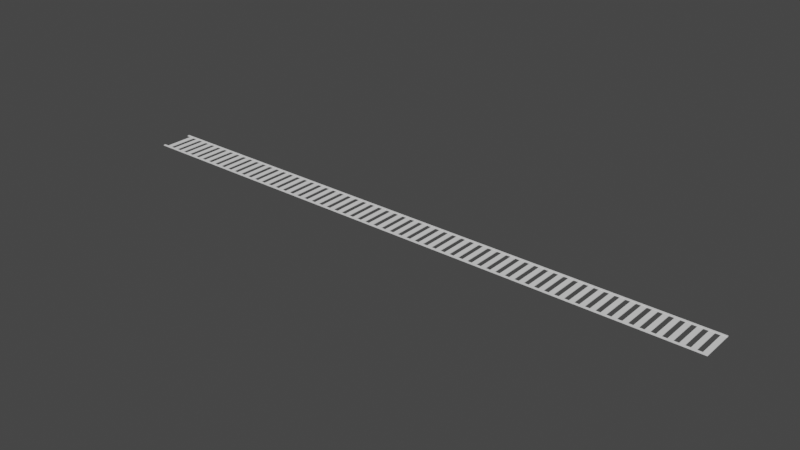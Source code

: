 # Source: railway.blend  (saved by Blender 2.92.15; exported with 4.5.12 LTS)
import bpy
from mathutils import Matrix  # noqa: F401  (used for matrix-valued properties, if any)

bpy.ops.wm.read_factory_settings(use_empty=True)
scene = bpy.context.scene
scene.name = 'Scene'

# ---- collections
col_collection = bpy.data.collections.new('Collection'); scene.collection.children.link(col_collection)

# ---- world
world_world = bpy.data.worlds.new('World'); scene.world = world_world
world_world.use_nodes = True; world_world.node_tree.nodes.clear()
_N = world_world.node_tree.nodes; _L = world_world.node_tree.links
n0 = _N.new('ShaderNodeOutputWorld'); n0.name = 'World Output'; n0.location = (300, 300)
n1 = _N.new('ShaderNodeBackground'); n1.name = 'Background'; n1.location = (10, 300)
n1.inputs[0].default_value = (0.05088, 0.05088, 0.05088, 1.0)
_L.new(n1.outputs[0], n0.inputs[0])
n0.is_active_output = True
world_world.color = (0.05088, 0.05088, 0.05088)
world_world.use_sun_shadow = False
world_world.sun_shadow_jitter_overblur = 0.0

# ---- meshes
me_plane = bpy.data.meshes.new('Plane')
me_plane.from_pydata([(-1.0, -1.0, 0.0), (1.0, -1.0, 0.0), (-1.0, 1.0, 0.0), (1.0, 1.0, 0.0), (-1.0, 1.0, 0.02251), (-1.0, -1.0, 0.02251), (1.0, -1.0, 0.02251), (1.0, 1.0, 0.02251), (0.0, -1.0, 0.0), (0.0, 1.0, 0.0), (0.0, -1.0, 0.02251), (0.0, 1.0, 0.02251), (0.5, -1.0, 0.0), (0.5, -1.0, 0.02251), (0.5, 1.0, 0.0), (0.5, 1.0, 0.02251), (0.75, -1.0, 0.0), (0.75, -1.0, 0.02251), (0.75, 1.0, 0.0), (0.75, 1.0, 0.02251), (0.875, -1.0, 0.0), (0.875, -1.0, 0.02251), (0.875, 1.0, 0.0), (0.875, 1.0, 0.02251), (0.9375, -1.0, 0.0), (0.9375, -1.0, 0.02251), (0.9375, 1.0, 0.0), (0.9375, 1.0, 0.02251), (0.9688, -1.0, 0.0), (0.9688, -1.0, 0.02251), (0.9688, 1.0, 0.0), (0.9688, 1.0, 0.02251), (0.9844, -1.0, 0.0), (0.9844, -1.0, 0.02251), (0.9844, 1.0, 0.0), (0.9844, 1.0, 0.02251), (0.9531, 1.0, 0.0), (0.9531, 1.0, 0.02251), (0.9531, -1.0, 0.0), (0.9531, -1.0, 0.02251), (0.9062, 1.0, 0.0), (0.9062, 1.0, 0.02251), (0.9062, -1.0, 0.0), (0.9062, -1.0, 0.02251), (0.8125, 1.0, 0.0), (0.8125, 1.0, 0.02251), (0.8125, -1.0, 0.0), (0.8125, -1.0, 0.02251), (0.8438, -1.0, 0.0), (0.8438, -1.0, 0.02251), (0.8438, 1.0, 0.0), (0.8438, 1.0, 0.02251), (0.7812, 1.0, 0.0), (0.7812, 1.0, 0.02251), (0.7812, -1.0, 0.0), (0.7812, -1.0, 0.02251), (0.9219, -1.0, 0.0), (0.9219, -1.0, 0.02251), (0.9219, 1.0, 0.0), (0.9219, 1.0, 0.02251), (0.8906, 1.0, 0.0), (0.8906, 1.0, 0.02251), (0.8906, -1.0, 0.0), (0.8906, -1.0, 0.02251), (0.8594, -1.0, 0.0), (0.8594, -1.0, 0.02251), (0.8594, 1.0, 0.0), (0.8594, 1.0, 0.02251), (0.8281, 1.0, 0.0), (0.8281, 1.0, 0.02251), (0.8281, -1.0, 0.0), (0.8281, -1.0, 0.02251), (0.625, 1.0, 0.0), (0.625, 1.0, 0.02251), (0.625, -1.0, 0.0), (0.625, -1.0, 0.02251), (0.6875, -1.0, 0.0), (0.6875, -1.0, 0.02251), (0.6875, 1.0, 0.0), (0.6875, 1.0, 0.02251), (0.5625, 1.0, 0.0), (0.5625, 1.0, 0.02251), (0.5625, -1.0, 0.0), (0.5625, -1.0, 0.02251), (0.7188, -1.0, 0.0), (0.7188, -1.0, 0.02251), (0.7188, 1.0, 0.0), (0.7188, 1.0, 0.02251), (0.6562, 1.0, 0.0), (0.6562, 1.0, 0.02251), (0.6562, -1.0, 0.0), (0.6562, -1.0, 0.02251), (0.5938, -1.0, 0.0), (0.5938, -1.0, 0.02251), (0.5938, 1.0, 0.0), (0.5938, 1.0, 0.02251), (0.5312, 1.0, 0.0), (0.5312, 1.0, 0.02251), (0.5312, -1.0, 0.0), (0.5312, -1.0, 0.02251), (0.25, 1.0, 0.0), (0.25, 1.0, 0.02251), (0.25, -1.0, 0.0), (0.25, -1.0, 0.02251), (0.375, -1.0, 0.0), (0.375, -1.0, 0.02251), (0.375, 1.0, 0.0), (0.375, 1.0, 0.02251), (0.4375, -1.0, 0.0), (0.4375, -1.0, 0.02251), (0.4375, 1.0, 0.0), (0.4375, 1.0, 0.02251), (0.3125, 1.0, 0.0), (0.3125, 1.0, 0.02251), (0.3125, -1.0, 0.0), (0.3125, -1.0, 0.02251), (0.2812, 1.0, 0.0), (0.2812, 1.0, 0.02251), (0.2812, -1.0, 0.0), (0.2812, -1.0, 0.02251), (0.3438, -1.0, 0.0), (0.3438, -1.0, 0.02251), (0.3438, 1.0, 0.0), (0.3438, 1.0, 0.02251), (0.4688, -1.0, 0.0), (0.4688, -1.0, 0.02251), (0.4688, 1.0, 0.0), (0.4688, 1.0, 0.02251), (0.4062, 1.0, 0.0), (0.4062, 1.0, 0.02251), (0.4062, -1.0, 0.0), (0.4062, -1.0, 0.02251), (0.7969, -1.0, 0.0), (0.7969, -1.0, 0.02251), (0.7969, 1.0, 0.0), (0.7969, 1.0, 0.02251), (0.7656, 1.0, 0.0), (0.7656, 1.0, 0.02251), (0.7656, -1.0, 0.0), (0.7656, -1.0, 0.02251), (0.7344, -1.0, 0.0), (0.7344, -1.0, 0.02251), (0.7344, 1.0, 0.0), (0.7344, 1.0, 0.02251), (0.7031, 1.0, 0.0), (0.7031, 1.0, 0.02251), (0.7031, -1.0, 0.0), (0.7031, -1.0, 0.02251), (0.6719, -1.0, 0.0), (0.6719, -1.0, 0.02251), (0.6719, 1.0, 0.0), (0.6719, 1.0, 0.02251), (0.6406, 1.0, 0.0), (0.6406, 1.0, 0.02251), (0.6406, -1.0, 0.0), (0.6406, -1.0, 0.02251), (0.6094, -1.0, 0.0), (0.6094, -1.0, 0.02251), (0.6094, 1.0, 0.0), (0.6094, 1.0, 0.02251), (0.5781, 1.0, 0.0), (0.5781, 1.0, 0.02251), (0.5781, -1.0, 0.0), (0.5781, -1.0, 0.02251), (0.5469, -1.0, 0.0), (0.5469, -1.0, 0.02251), (0.5469, 1.0, 0.0), (0.5469, 1.0, 0.02251), (0.5156, 1.0, 0.0), (0.5156, 1.0, 0.02251), (0.5156, -1.0, 0.0), (0.5156, -1.0, 0.02251), (0.4844, -1.0, 0.0), (0.4844, -1.0, 0.02251), (0.4844, 1.0, 0.0), (0.4844, 1.0, 0.02251), (0.4531, 1.0, 0.0), (0.4531, 1.0, 0.02251), (0.4531, -1.0, 0.0), (0.4531, -1.0, 0.02251), (0.4219, -1.0, 0.0), (0.4219, -1.0, 0.02251), (0.4219, 1.0, 0.0), (0.4219, 1.0, 0.02251), (0.3906, 1.0, 0.0), (0.3906, 1.0, 0.02251), (0.3906, -1.0, 0.0), (0.3906, -1.0, 0.02251), (0.3594, -1.0, 0.0), (0.3594, -1.0, 0.02251), (0.3594, 1.0, 0.0), (0.3594, 1.0, 0.02251), (0.3281, 1.0, 0.0), (0.3281, 1.0, 0.02251), (0.3281, -1.0, 0.0), (0.3281, -1.0, 0.02251), (0.2969, -1.0, 0.0), (0.2969, -1.0, 0.02251), (0.2969, 1.0, 0.0), (0.2969, 1.0, 0.02251), (0.2656, 1.0, 0.0), (0.2656, 1.0, 0.02251), (0.2656, -1.0, 0.0), (0.2656, -1.0, 0.02251), (0.125, 1.0, 0.0), (0.125, 1.0, 0.02251), (0.125, -1.0, 0.0), (0.125, -1.0, 0.02251), (0.1875, -1.0, 0.0), (0.1875, -1.0, 0.02251), (0.1875, 1.0, 0.0), (0.1875, 1.0, 0.02251), (0.2188, -1.0, 0.0), (0.2188, -1.0, 0.02251), (0.2188, 1.0, 0.0), (0.2188, 1.0, 0.02251), (0.1562, 1.0, 0.0), (0.1562, 1.0, 0.02251), (0.1562, -1.0, 0.0), (0.1562, -1.0, 0.02251), (0.2344, -1.0, 0.0), (0.2344, -1.0, 0.02251), (0.2344, 1.0, 0.0), (0.2344, 1.0, 0.02251), (0.2031, 1.0, 0.0), (0.2031, 1.0, 0.02251), (0.2031, -1.0, 0.0), (0.2031, -1.0, 0.02251), (0.1714, -1.0, 0.0), (0.1714, -1.0, 0.02251), (0.1714, 1.0, 0.0), (0.1714, 1.0, 0.02251), (0.1406, 1.0, 0.0), (0.1406, 1.0, 0.02251), (0.1406, -1.0, 0.0), (0.1406, -1.0, 0.02251), (0.0625, 1.0, 0.0), (0.0625, 1.0, 0.02251), (0.0625, -1.0, 0.0), (0.0625, -1.0, 0.02251), (0.09375, -1.0, 0.0), (0.09375, -1.0, 0.02251), (0.09375, 1.0, 0.0), (0.09375, 1.0, 0.02251), (0.03125, 1.0, 0.0), (0.03125, 1.0, 0.02251), (0.03125, -1.0, 0.0), (0.03125, -1.0, 0.02251), (0.1096, -1.0, 0.0), (0.1096, -1.0, 0.02251), (0.1096, 1.0, 0.0), (0.1096, 1.0, 0.02251), (0.07812, 1.0, 0.0), (0.07812, 1.0, 0.02251), (0.07812, -1.0, 0.0), (0.07812, -1.0, 0.02251), (0.04688, -1.0, 0.0), (0.04688, -1.0, 0.02251), (0.04688, 1.0, 0.0), (0.04688, 1.0, 0.02251), (0.01562, 1.0, 0.0), (0.01562, 1.0, 0.02251), (0.01562, -1.0, 0.0), (0.01562, -1.0, 0.02251), (-0.5, 1.0, 0.0), (-0.5, 1.0, 0.02251), (-0.5, -1.0, 0.0), (-0.5, -1.0, 0.02251), (-0.25, -1.0, 0.0), (-0.25, -1.0, 0.02251), (-0.25, 1.0, 0.0), (-0.25, 1.0, 0.02251), (-0.125, -1.0, 0.0), (-0.125, -1.0, 0.02251), (-0.125, 1.0, 0.0), (-0.125, 1.0, 0.02251), (-0.75, 1.0, 0.0), (-0.75, 1.0, 0.02251), (-0.75, -1.0, 0.0), (-0.75, -1.0, 0.02251), (-0.625, -1.0, 0.0), (-0.625, -1.0, 0.02251), (-0.625, 1.0, 0.0), (-0.625, 1.0, 0.02251), (-0.1875, 1.0, 0.0), (-0.1875, 1.0, 0.02251), (-0.1875, -1.0, 0.0), (-0.1875, -1.0, 0.02251), (-0.0625, -1.0, 0.0), (-0.0625, -1.0, 0.02251), (-0.0625, 1.0, 0.0), (-0.0625, 1.0, 0.02251), (-0.375, 1.0, 0.0), (-0.375, 1.0, 0.02251), (-0.375, -1.0, 0.0), (-0.375, -1.0, 0.02251), (-0.3125, -1.0, 0.0), (-0.3125, -1.0, 0.02251), (-0.3125, 1.0, 0.0), (-0.3125, 1.0, 0.02251), (-0.4375, 1.0, 0.0), (-0.4375, 1.0, 0.02251), (-0.4375, -1.0, 0.0), (-0.4375, -1.0, 0.02251), (-0.5625, -1.0, 0.0), (-0.5625, -1.0, 0.02251), (-0.5625, 1.0, 0.0), (-0.5625, 1.0, 0.02251), (-0.6875, 1.0, 0.0), (-0.6875, 1.0, 0.02251), (-0.6875, -1.0, 0.0), (-0.6875, -1.0, 0.02251), (-0.875, 1.0, 0.0), (-0.875, 1.0, 0.02251), (-0.875, -1.0, 0.0), (-0.875, -1.0, 0.02251), (-0.8125, -1.0, 0.0), (-0.8125, -1.0, 0.02251), (-0.8125, 1.0, 0.0), (-0.8125, 1.0, 0.02251), (-0.03041, -1.0, 0.0), (-0.03041, -1.0, 0.02251), (-0.03041, 1.0, 0.0), (-0.03041, 1.0, 0.02251), (-0.01521, -1.0, 0.0), (-0.01521, -1.0, 0.02251), (-0.01521, 1.0, 0.0), (-0.01521, 1.0, 0.02251), (-0.04646, 1.0, 0.0), (-0.04646, 1.0, 0.02251), (-0.04646, -1.0, 0.0), (-0.04646, -1.0, 0.02251), (-0.09375, 1.0, 0.0), (-0.09375, 1.0, 0.02251), (-0.09375, -1.0, 0.0), (-0.09375, -1.0, 0.02251), (-0.07812, -1.0, 0.0), (-0.07812, -1.0, 0.02251), (-0.07812, 1.0, 0.0), (-0.07812, 1.0, 0.02251), (-0.1094, 1.0, 0.0), (-0.1094, 1.0, 0.02251), (-0.1094, -1.0, 0.0), (-0.1094, -1.0, 0.02251), (-0.1562, -1.0, 0.0), (-0.1562, -1.0, 0.02251), (-0.1562, 1.0, 0.0), (-0.1562, 1.0, 0.02251), (-0.1406, -1.0, 0.0), (-0.1406, -1.0, 0.02251), (-0.1406, 1.0, 0.0), (-0.1406, 1.0, 0.02251), (-0.1719, 1.0, 0.0), (-0.1719, 1.0, 0.02251), (-0.1719, -1.0, 0.0), (-0.1719, -1.0, 0.02251), (-0.2188, 1.0, 0.0), (-0.2188, 1.0, 0.02251), (-0.2188, -1.0, 0.0), (-0.2188, -1.0, 0.02251), (-0.2031, -1.0, 0.0), (-0.2031, -1.0, 0.02251), (-0.2031, 1.0, 0.0), (-0.2031, 1.0, 0.02251), (-0.2344, 1.0, 0.0), (-0.2344, 1.0, 0.02251), (-0.2344, -1.0, 0.0), (-0.2344, -1.0, 0.02251), (-0.2812, -1.0, 0.0), (-0.2812, -1.0, 0.02251), (-0.2812, 1.0, 0.0), (-0.2812, 1.0, 0.02251), (-0.2656, -1.0, 0.0), (-0.2656, -1.0, 0.02251), (-0.2656, 1.0, 0.0), (-0.2656, 1.0, 0.02251), (-0.2969, 1.0, 0.0), (-0.2969, 1.0, 0.02251), (-0.2969, -1.0, 0.0), (-0.2969, -1.0, 0.02251), (-0.3438, 1.0, 0.0), (-0.3438, 1.0, 0.02251), (-0.3438, -1.0, 0.0), (-0.3438, -1.0, 0.02251), (-0.3281, -1.0, 0.0), (-0.3281, -1.0, 0.02251), (-0.3281, 1.0, 0.0), (-0.3281, 1.0, 0.02251), (-0.3594, 1.0, 0.0), (-0.3594, 1.0, 0.02251), (-0.3594, -1.0, 0.0), (-0.3594, -1.0, 0.02251), (-0.4062, -1.0, 0.0), (-0.4062, -1.0, 0.02251), (-0.4062, 1.0, 0.0), (-0.4062, 1.0, 0.02251), (-0.3906, -1.0, 0.0), (-0.3906, -1.0, 0.02251), (-0.3906, 1.0, 0.0), (-0.3906, 1.0, 0.02251), (-0.4219, 1.0, 0.0), (-0.4219, 1.0, 0.02251), (-0.4219, -1.0, 0.0), (-0.4219, -1.0, 0.02251), (-0.4688, 1.0, 0.0), (-0.4688, 1.0, 0.02251), (-0.4688, -1.0, 0.0), (-0.4688, -1.0, 0.02251), (-0.4531, -1.0, 0.0), (-0.4531, -1.0, 0.02251), (-0.4531, 1.0, 0.0), (-0.4531, 1.0, 0.02251), (-0.4844, 1.0, 0.0), (-0.4844, 1.0, 0.02251), (-0.4844, -1.0, 0.0), (-0.4844, -1.0, 0.02251), (-0.5312, -1.0, 0.0), (-0.5312, -1.0, 0.02251), (-0.5312, 1.0, 0.0), (-0.5312, 1.0, 0.02251), (-0.5156, -1.0, 0.0), (-0.5156, -1.0, 0.02251), (-0.5156, 1.0, 0.0), (-0.5156, 1.0, 0.02251), (-0.5469, 1.0, 0.0), (-0.5469, 1.0, 0.02251), (-0.5469, -1.0, 0.0), (-0.5469, -1.0, 0.02251), (-0.5938, 1.0, 0.0), (-0.5938, 1.0, 0.02251), (-0.5938, -1.0, 0.0), (-0.5938, -1.0, 0.02251), (-0.5781, -1.0, 0.0), (-0.5781, -1.0, 0.02251), (-0.5781, 1.0, 0.0), (-0.5781, 1.0, 0.02251), (-0.6094, 1.0, 0.0), (-0.6094, 1.0, 0.02251), (-0.6094, -1.0, 0.0), (-0.6094, -1.0, 0.02251), (-0.6568, -1.0, 0.0), (-0.6568, -1.0, 0.02251), (-0.6568, 1.0, 0.0), (-0.6568, 1.0, 0.02251), (-0.6409, -1.0, 0.0), (-0.6409, -1.0, 0.02251), (-0.6409, 1.0, 0.0), (-0.6409, 1.0, 0.02251), (-0.6721, 1.0, 0.0), (-0.6721, 1.0, 0.02251), (-0.6721, -1.0, 0.0), (-0.6721, -1.0, 0.02251), (-0.7188, 1.0, 0.0), (-0.7188, 1.0, 0.02251), (-0.7188, -1.0, 0.0), (-0.7188, -1.0, 0.02251), (-0.7031, -1.0, 0.0), (-0.7031, -1.0, 0.02251), (-0.7031, 1.0, 0.0), (-0.7031, 1.0, 0.02251), (-0.7344, 1.0, 0.0), (-0.7344, 1.0, 0.02251), (-0.7344, -1.0, 0.0), (-0.7344, -1.0, 0.02251), (-0.7812, -1.0, 0.0), (-0.7812, -1.0, 0.02251), (-0.7812, 1.0, 0.0), (-0.7812, 1.0, 0.02251), (-0.7656, -1.0, 0.0), (-0.7656, -1.0, 0.02251), (-0.7656, 1.0, 0.0), (-0.7656, 1.0, 0.02251), (-0.9375, 1.0, 0.0), (-0.9375, 1.0, 0.02251), (-0.9375, -1.0, 0.0), (-0.9375, -1.0, 0.02251), (-0.9062, -1.0, 0.0), (-0.9062, -1.0, 0.02251), (-0.9062, 1.0, 0.0), (-0.9062, 1.0, 0.02251), (-0.9688, 1.0, 0.0), (-0.9688, 1.0, 0.02251), (-0.9688, -1.0, 0.0), (-0.9688, -1.0, 0.02251), (-0.9844, 1.0, 0.0), (-0.9844, 1.0, 0.02251), (-0.9844, -1.0, 0.0), (-0.9844, -1.0, 0.02251), (-0.9531, -1.0, 0.0), (-0.9531, -1.0, 0.02251), (-0.9531, 1.0, 0.0), (-0.9531, 1.0, 0.02251), (-0.8438, 1.0, 0.0), (-0.8438, 1.0, 0.02251), (-0.8438, -1.0, 0.0), (-0.8438, -1.0, 0.02251), (-0.9219, 1.0, 0.0), (-0.9219, 1.0, 0.02251), (-0.9219, -1.0, 0.0), (-0.9219, -1.0, 0.02251), (-0.8906, -1.0, 0.0), (-0.8906, -1.0, 0.02251), (-0.8906, 1.0, 0.0), (-0.8906, 1.0, 0.02251), (-0.8593, 1.0, 0.0), (-0.8593, 1.0, 0.02251), (-0.8593, -1.0, 0.0), (-0.8593, -1.0, 0.02251), (-0.8281, -1.0, 0.0), (-0.8281, -1.0, 0.02251), (-0.8281, 1.0, 0.0), (-0.8281, 1.0, 0.02251), (-0.7969, 1.0, 0.0), (-0.7969, 1.0, 0.02251), (-0.7969, -1.0, 0.0), (-0.7969, -1.0, 0.02251), (1.0, 29.11, 0.0), (1.0, 29.11, 0.02251), (0.9844, 29.11, 0.0), (0.9844, 29.11, 0.02251), (0.9688, 29.06, 0.0), (0.9688, 29.06, 0.02251), (0.9531, 29.06, 0.0), (0.9531, 29.06, 0.02251), (0.875, 28.96, 0.0), (0.875, 28.96, 0.02251), (0.9375, 28.96, 0.0), (0.9375, 28.96, 0.02251), (0.9062, 28.96, 0.0), (0.9062, 28.96, 0.02251), (0.8438, 28.96, 0.0), (0.8438, 28.96, 0.02251), (0.9219, 28.96, 0.0), (0.9219, 28.96, 0.02251), (0.8906, 28.96, 0.0), (0.8906, 28.96, 0.02251), (0.8594, 28.96, 0.0), (0.8594, 28.96, 0.02251), (0.8281, 28.96, 0.0), (0.8281, 28.96, 0.02251), (0.75, 29.13, 0.0), (0.75, 29.13, 0.02251), (0.8125, 29.13, 0.0), (0.8125, 29.13, 0.02251), (0.7812, 29.13, 0.0), (0.7812, 29.13, 0.02251), (0.7188, 29.13, 0.0), (0.7188, 29.13, 0.02251), (0.7969, 29.13, 0.0), (0.7969, 29.13, 0.02251), (0.7656, 29.13, 0.0), (0.7656, 29.13, 0.02251), (0.7344, 29.13, 0.0), (0.7344, 29.13, 0.02251), (0.7031, 29.13, 0.0), (0.7031, 29.13, 0.02251), (0.625, 29.1, 0.0), (0.625, 29.1, 0.02251), (0.6875, 29.1, 0.0), (0.6875, 29.1, 0.02251), (0.6562, 29.1, 0.0), (0.6562, 29.1, 0.02251), (0.5938, 29.1, 0.0), (0.5938, 29.1, 0.02251), (0.6719, 29.1, 0.0), (0.6719, 29.1, 0.02251), (0.6406, 29.1, 0.0), (0.6406, 29.1, 0.02251), (0.6094, 29.1, 0.0), (0.6094, 29.1, 0.02251), (0.5781, 29.1, 0.0), (0.5781, 29.1, 0.02251), (0.5, 29.08, 0.0), (0.5, 29.08, 0.02251), (0.5625, 29.08, 0.0), (0.5625, 29.08, 0.02251), (0.5312, 29.08, 0.0), (0.5312, 29.08, 0.02251), (0.4375, 29.08, 0.0), (0.4375, 29.08, 0.02251), (0.4688, 29.08, 0.0), (0.4688, 29.08, 0.02251), (0.4062, 29.08, 0.0), (0.4062, 29.08, 0.02251), (0.5469, 29.08, 0.0), (0.5469, 29.08, 0.02251), (0.5156, 29.08, 0.0), (0.5156, 29.08, 0.02251), (0.4844, 29.08, 0.0), (0.4844, 29.08, 0.02251), (0.4531, 29.08, 0.0), (0.4531, 29.08, 0.02251), (0.4219, 29.08, 0.0), (0.4219, 29.08, 0.02251), (0.3906, 29.08, 0.0), (0.3906, 29.08, 0.02251), (0.25, 29.15, 0.0), (0.25, 29.15, 0.02251), (0.375, 29.15, 0.0), (0.375, 29.15, 0.02251), (0.3125, 29.15, 0.0), (0.3125, 29.15, 0.02251), (0.2812, 29.15, 0.0), (0.2812, 29.15, 0.02251), (0.3438, 29.15, 0.0), (0.3438, 29.15, 0.02251), (0.3594, 29.15, 0.0), (0.3594, 29.15, 0.02251), (0.3281, 29.15, 0.0), (0.3281, 29.15, 0.02251), (0.2969, 29.15, 0.0), (0.2969, 29.15, 0.02251), (0.2656, 29.15, 0.0), (0.2656, 29.15, 0.02251), (0.2188, 29.15, 0.0), (0.2188, 29.15, 0.02251), (0.2344, 29.15, 0.0), (0.2344, 29.15, 0.02251), (0.2031, 29.15, 0.0), (0.2031, 29.15, 0.02251), (0.125, 29.15, 0.0), (0.125, 29.15, 0.02251), (0.1875, 29.15, 0.0), (0.1875, 29.15, 0.02251), (0.1562, 29.15, 0.0), (0.1562, 29.15, 0.02251), (0.1714, 29.15, 0.0), (0.1714, 29.15, 0.02251), (0.1406, 29.15, 0.0), (0.1406, 29.15, 0.02251), (0.0625, 29.15, 0.0), (0.0625, 29.15, 0.02251), (0.09375, 29.15, 0.0), (0.09375, 29.15, 0.02251), (0.03125, 29.15, 0.0), (0.03125, 29.15, 0.02251), (0.1096, 29.15, 0.0), (0.1096, 29.15, 0.02251), (0.07812, 29.15, 0.0), (0.07812, 29.15, 0.02251), (0.04688, 29.15, 0.0), (0.04688, 29.15, 0.02251), (0.01562, 29.15, 0.0), (0.01562, 29.15, 0.02251), (0.0, 29.12, 0.0), (0.0, 29.12, 0.02251), (-0.125, 29.12, 0.0), (-0.125, 29.12, 0.02251), (-0.0625, 29.12, 0.0), (-0.0625, 29.12, 0.02251), (-0.03041, 29.12, 0.0), (-0.03041, 29.12, 0.02251), (-0.01521, 29.12, 0.0), (-0.01521, 29.12, 0.02251), (-0.04646, 29.12, 0.0), (-0.04646, 29.12, 0.02251), (-0.09375, 29.12, 0.0), (-0.09375, 29.12, 0.02251), (-0.07812, 29.12, 0.0), (-0.07812, 29.12, 0.02251), (-0.1094, 29.12, 0.0), (-0.1094, 29.12, 0.02251), (-0.1406, 29.12, 0.0), (-0.1406, 29.12, 0.02251), (-0.25, 29.11, 0.0), (-0.25, 29.11, 0.02251), (-0.1875, 29.11, 0.0), (-0.1875, 29.11, 0.02251), (-0.1562, 29.11, 0.0), (-0.1562, 29.11, 0.02251), (-0.1719, 29.11, 0.0), (-0.1719, 29.11, 0.02251), (-0.2188, 29.11, 0.0), (-0.2188, 29.11, 0.02251), (-0.2031, 29.11, 0.0), (-0.2031, 29.11, 0.02251), (-0.2344, 29.11, 0.0), (-0.2344, 29.11, 0.02251), (-0.2812, 29.11, 0.0), (-0.2812, 29.11, 0.02251), (-0.2656, 29.11, 0.0), (-0.2656, 29.11, 0.02251), (-0.2969, 29.11, 0.0), (-0.2969, 29.11, 0.02251), (-0.5, 29.14, 0.0), (-0.5, 29.14, 0.02251), (-0.375, 29.14, 0.0), (-0.375, 29.14, 0.02251), (-0.3125, 29.14, 0.0), (-0.3125, 29.14, 0.02251), (-0.4375, 29.14, 0.0), (-0.4375, 29.14, 0.02251), (-0.3438, 29.14, 0.0), (-0.3438, 29.14, 0.02251), (-0.3281, 29.14, 0.0), (-0.3281, 29.14, 0.02251), (-0.3594, 29.14, 0.0), (-0.3594, 29.14, 0.02251), (-0.4062, 29.14, 0.0), (-0.4062, 29.14, 0.02251), (-0.3906, 29.14, 0.0), (-0.3906, 29.14, 0.02251), (-0.4219, 29.14, 0.0), (-0.4219, 29.14, 0.02251), (-0.4688, 29.14, 0.0), (-0.4688, 29.14, 0.02251), (-0.4531, 29.14, 0.0), (-0.4531, 29.14, 0.02251), (-0.4844, 29.14, 0.0), (-0.4844, 29.14, 0.02251), (-0.5156, 29.14, 0.0), (-0.5156, 29.14, 0.02251), (-0.625, 29.19, 0.0), (-0.625, 29.19, 0.02251), (-0.5625, 29.19, 0.0), (-0.5625, 29.19, 0.02251), (-0.6875, 29.19, 0.0), (-0.6875, 29.19, 0.02251), (-0.5312, 29.19, 0.0), (-0.5312, 29.19, 0.02251), (-0.5469, 29.19, 0.0), (-0.5469, 29.19, 0.02251), (-0.5938, 29.19, 0.0), (-0.5938, 29.19, 0.02251), (-0.5781, 29.19, 0.0), (-0.5781, 29.19, 0.02251), (-0.6094, 29.19, 0.0), (-0.6094, 29.19, 0.02251), (-0.6568, 29.19, 0.0), (-0.6568, 29.19, 0.02251), (-0.6409, 29.19, 0.0), (-0.6409, 29.19, 0.02251), (-0.6721, 29.19, 0.0), (-0.6721, 29.19, 0.02251), (-0.7188, 29.19, 0.0), (-0.7188, 29.19, 0.02251), (-0.7031, 29.19, 0.0), (-0.7031, 29.19, 0.02251), (-0.7344, 29.19, 0.0), (-0.7344, 29.19, 0.02251), (-0.75, 29.09, 0.0), (-0.75, 29.09, 0.02251), (-0.875, 29.09, 0.0), (-0.875, 29.09, 0.02251), (-0.8125, 29.09, 0.0), (-0.8125, 29.09, 0.02251), (-0.7812, 29.09, 0.0), (-0.7812, 29.09, 0.02251), (-0.7656, 29.09, 0.0), (-0.7656, 29.09, 0.02251), (-0.9062, 29.09, 0.0), (-0.9062, 29.09, 0.02251), (-0.8438, 29.09, 0.0), (-0.8438, 29.09, 0.02251), (-0.9219, 29.09, 0.0), (-0.9219, 29.09, 0.02251), (-0.8906, 29.09, 0.0), (-0.8906, 29.09, 0.02251), (-0.8593, 29.09, 0.0), (-0.8593, 29.09, 0.02251), (-0.8281, 29.09, 0.0), (-0.8281, 29.09, 0.02251), (-0.7969, 29.09, 0.0), (-0.7969, 29.09, 0.02251), (-0.9375, 29.1, 0.0), (-0.9375, 29.1, 0.02251), (-0.9688, 29.1, 0.0), (-0.9688, 29.1, 0.02251), (-0.9844, 29.1, 0.0), (-0.9844, 29.1, 0.02251), (-0.9531, 29.1, 0.0), (-0.9531, 29.1, 0.02251)], [], [(32, 34, 3, 1), (33, 6, 7, 35), (1, 3, 7, 6), (2, 0, 5, 4), (484, 2, 4, 485), (32, 1, 6, 33), (324, 8, 10, 325), (260, 9, 11, 261), (325, 10, 11, 327), (324, 326, 9, 8), (168, 14, 15, 169), (172, 12, 13, 173), (173, 13, 15, 175), (172, 174, 14, 12), (136, 18, 19, 137), (140, 16, 17, 141), (141, 17, 19, 143), (140, 142, 18, 16), (60, 22, 23, 61), (64, 20, 21, 65), (65, 21, 23, 67), (64, 66, 22, 20), (36, 26, 27, 37), (56, 24, 25, 57), (57, 25, 27, 59), (56, 58, 26, 24), (34, 30, 31, 35), (38, 28, 29, 39), (39, 29, 31, 37), (38, 36, 30, 28), (34, 35, 519, 518), (28, 32, 33, 29), (29, 33, 35, 31), (28, 30, 34, 32), (24, 26, 36, 38), (25, 39, 37, 27), (24, 38, 39, 25), (36, 37, 523, 522), (62, 60, 40, 42), (63, 43, 41, 61), (62, 42, 43, 63), (58, 40, 41, 59), (132, 134, 44, 46), (133, 47, 45, 135), (132, 46, 47, 133), (68, 44, 45, 69), (66, 50, 51, 67), (70, 68, 50, 48), (71, 49, 51, 69), (70, 48, 49, 71), (138, 54, 55, 139), (139, 55, 53, 137), (138, 136, 52, 54), (134, 52, 53, 135), (69, 51, 531, 539), (42, 40, 58, 56), (43, 57, 59, 41), (42, 56, 57, 43), (20, 62, 63, 21), (21, 63, 61, 23), (20, 22, 60, 62), (26, 58, 532, 526), (50, 68, 538, 530), (48, 50, 66, 64), (49, 65, 67, 51), (48, 64, 65, 49), (46, 70, 71, 47), (47, 71, 69, 45), (46, 44, 68, 70), (61, 41, 529, 535), (156, 158, 72, 74), (157, 75, 73, 159), (156, 74, 75, 157), (152, 72, 73, 153), (144, 78, 79, 145), (148, 150, 78, 76), (149, 77, 79, 151), (148, 76, 77, 149), (164, 82, 83, 165), (165, 83, 81, 167), (164, 166, 80, 82), (160, 80, 81, 161), (142, 86, 87, 143), (146, 144, 86, 84), (147, 85, 87, 145), (146, 84, 85, 147), (154, 90, 91, 155), (155, 91, 89, 153), (154, 152, 88, 90), (150, 88, 89, 151), (158, 94, 95, 159), (162, 92, 93, 163), (163, 93, 95, 161), (162, 160, 94, 92), (170, 168, 96, 98), (171, 99, 97, 169), (170, 98, 99, 171), (166, 96, 97, 167), (220, 222, 100, 102), (221, 103, 101, 223), (220, 102, 103, 221), (200, 100, 101, 201), (184, 106, 107, 185), (188, 190, 106, 104), (189, 105, 107, 191), (188, 104, 105, 189), (176, 110, 111, 177), (180, 182, 110, 108), (181, 109, 111, 183), (180, 108, 109, 181), (196, 114, 115, 197), (197, 115, 113, 199), (196, 198, 112, 114), (192, 112, 113, 193), (202, 200, 116, 118), (203, 119, 117, 201), (202, 118, 119, 203), (198, 116, 117, 199), (190, 122, 123, 191), (194, 120, 121, 195), (195, 121, 123, 193), (194, 192, 122, 120), (174, 126, 127, 175), (178, 176, 126, 124), (179, 125, 127, 177), (178, 124, 125, 179), (186, 130, 131, 187), (187, 131, 129, 185), (186, 184, 128, 130), (182, 128, 129, 183), (45, 44, 542, 543), (54, 132, 133, 55), (55, 133, 135, 53), (54, 52, 134, 132), (16, 18, 136, 138), (17, 139, 137, 19), (16, 138, 139, 17), (52, 136, 550, 544), (136, 137, 551, 550), (84, 86, 142, 140), (85, 141, 143, 87), (84, 140, 141, 85), (76, 146, 147, 77), (77, 147, 145, 79), (76, 78, 144, 146), (142, 143, 553, 552), (95, 94, 562, 563), (90, 148, 149, 91), (91, 149, 151, 89), (90, 88, 150, 148), (74, 72, 152, 154), (75, 155, 153, 73), (74, 154, 155, 75), (73, 72, 556, 557), (151, 79, 559, 565), (92, 156, 157, 93), (93, 157, 159, 95), (92, 94, 158, 156), (82, 80, 160, 162), (83, 163, 161, 81), (82, 162, 163, 83), (161, 95, 563, 571), (126, 176, 590, 580), (98, 96, 166, 164), (99, 165, 167, 97), (98, 164, 165, 99), (12, 170, 171, 13), (13, 171, 169, 15), (12, 14, 168, 170), (129, 128, 582, 583), (169, 97, 577, 587), (124, 126, 174, 172), (125, 173, 175, 127), (124, 172, 173, 125), (108, 178, 179, 109), (109, 179, 177, 111), (108, 110, 176, 178), (176, 177, 591, 590), (96, 168, 586, 576), (130, 180, 181, 131), (131, 181, 183, 129), (130, 128, 182, 180), (104, 106, 184, 186), (105, 187, 185, 107), (104, 186, 187, 105), (168, 169, 587, 586), (107, 106, 598, 599), (120, 188, 189, 121), (121, 189, 191, 123), (120, 122, 190, 188), (114, 112, 192, 194), (115, 195, 193, 113), (114, 194, 195, 115), (214, 224, 618, 614), (198, 199, 611, 610), (118, 116, 198, 196), (119, 197, 199, 117), (118, 196, 197, 119), (102, 202, 203, 103), (103, 203, 201, 101), (102, 100, 200, 202), (224, 225, 619, 618), (248, 206, 207, 249), (249, 207, 205, 251), (248, 250, 204, 206), (232, 204, 205, 233), (224, 210, 211, 225), (228, 208, 209, 229), (229, 209, 211, 231), (228, 230, 210, 208), (222, 214, 215, 223), (226, 212, 213, 227), (227, 213, 215, 225), (226, 224, 214, 212), (234, 232, 216, 218), (235, 219, 217, 233), (234, 218, 219, 235), (230, 216, 217, 231), (199, 113, 601, 611), (212, 220, 221, 213), (213, 221, 223, 215), (212, 214, 222, 220), (208, 210, 224, 226), (209, 227, 225, 211), (208, 226, 227, 209), (190, 191, 607, 606), (259, 237, 631, 641), (218, 216, 230, 228), (219, 229, 231, 217), (218, 228, 229, 219), (206, 234, 235, 207), (207, 235, 233, 205), (206, 204, 232, 234), (250, 251, 637, 636), (256, 258, 236, 238), (257, 239, 237, 259), (256, 238, 239, 257), (252, 236, 237, 253), (250, 242, 243, 251), (254, 252, 242, 240), (255, 241, 243, 253), (254, 240, 241, 255), (262, 246, 247, 263), (263, 247, 245, 261), (262, 260, 244, 246), (258, 244, 245, 259), (236, 258, 640, 630), (240, 242, 250, 248), (241, 249, 251, 243), (240, 248, 249, 241), (238, 254, 255, 239), (239, 255, 253, 237), (238, 236, 252, 254), (251, 205, 621, 637), (243, 242, 632, 633), (246, 256, 257, 247), (247, 257, 259, 245), (246, 244, 258, 256), (8, 9, 260, 262), (10, 263, 261, 11), (8, 262, 263, 10), (261, 245, 635, 643), (420, 422, 264, 266), (421, 267, 265, 423), (420, 266, 267, 421), (412, 264, 265, 413), (364, 270, 271, 365), (372, 374, 270, 268), (373, 269, 271, 375), (372, 268, 269, 373), (340, 274, 275, 341), (348, 350, 274, 272), (349, 273, 275, 351), (348, 272, 273, 349), (468, 278, 279, 469), (469, 279, 277, 471), (468, 470, 276, 278), (460, 276, 277, 461), (436, 282, 283, 437), (444, 280, 281, 445), (445, 281, 283, 447), (444, 446, 282, 280), (360, 286, 287, 361), (361, 287, 285, 363), (360, 362, 284, 286), (352, 284, 285, 353), (328, 290, 291, 329), (336, 338, 290, 288), (337, 289, 291, 339), (336, 288, 289, 337), (396, 294, 295, 397), (397, 295, 293, 399), (396, 398, 292, 294), (388, 292, 293, 389), (376, 298, 299, 377), (384, 296, 297, 385), (385, 297, 299, 387), (384, 386, 298, 296), (408, 410, 300, 302), (409, 303, 301, 411), (408, 302, 303, 409), (400, 300, 301, 401), (424, 306, 307, 425), (432, 304, 305, 433), (433, 305, 307, 435), (432, 434, 306, 304), (456, 458, 308, 310), (457, 311, 309, 459), (456, 310, 311, 457), (448, 308, 309, 449), (500, 502, 312, 314), (501, 315, 313, 503), (500, 314, 315, 501), (504, 312, 313, 505), (512, 318, 319, 513), (508, 510, 318, 316), (509, 317, 319, 511), (508, 316, 317, 509), (326, 322, 323, 327), (330, 328, 322, 320), (331, 321, 323, 329), (330, 320, 321, 331), (328, 329, 655, 654), (320, 322, 326, 324), (321, 325, 327, 323), (320, 324, 325, 321), (288, 330, 331, 289), (289, 331, 329, 291), (288, 290, 328, 330), (350, 351, 663, 662), (342, 334, 335, 343), (343, 335, 333, 341), (342, 340, 332, 334), (338, 332, 333, 339), (351, 275, 647, 663), (334, 336, 337, 335), (335, 337, 339, 333), (334, 332, 338, 336), (272, 274, 340, 342), (273, 343, 341, 275), (272, 342, 343, 273), (291, 290, 648, 649), (350, 346, 347, 351), (354, 344, 345, 355), (355, 345, 347, 353), (354, 352, 346, 344), (338, 339, 659, 658), (344, 348, 349, 345), (345, 349, 351, 347), (344, 346, 350, 348), (286, 284, 352, 354), (287, 355, 353, 285), (286, 354, 355, 287), (284, 362, 674, 666), (366, 364, 356, 358), (367, 359, 357, 365), (366, 358, 359, 367), (362, 356, 357, 363), (376, 377, 683, 682), (358, 356, 362, 360), (359, 361, 363, 357), (358, 360, 361, 359), (268, 366, 367, 269), (269, 367, 365, 271), (268, 270, 364, 366), (365, 357, 673, 677), (374, 370, 371, 375), (378, 368, 369, 379), (379, 369, 371, 377), (378, 376, 370, 368), (347, 346, 668, 669), (368, 372, 373, 369), (369, 373, 375, 371), (368, 370, 374, 372), (296, 298, 376, 378), (297, 379, 377, 299), (296, 378, 379, 297), (356, 364, 676, 672), (390, 388, 380, 382), (391, 383, 381, 389), (390, 382, 383, 391), (386, 380, 381, 387), (405, 404, 704, 705), (382, 380, 386, 384), (383, 385, 387, 381), (382, 384, 385, 383), (294, 390, 391, 295), (295, 391, 389, 293), (294, 292, 388, 390), (395, 394, 698, 699), (398, 394, 395, 399), (402, 400, 394, 392), (403, 393, 395, 401), (402, 392, 393, 403), (401, 395, 699, 703), (392, 394, 398, 396), (393, 397, 399, 395), (392, 396, 397, 393), (302, 402, 403, 303), (303, 403, 401, 301), (302, 300, 400, 402), (394, 400, 702, 698), (414, 406, 407, 415), (415, 407, 405, 413), (414, 412, 404, 406), (410, 404, 405, 411), (386, 387, 695, 694), (406, 408, 409, 407), (407, 409, 411, 405), (406, 404, 410, 408), (266, 264, 412, 414), (267, 415, 413, 265), (266, 414, 415, 267), (413, 405, 705, 709), (422, 418, 419, 423), (426, 416, 417, 427), (427, 417, 419, 425), (426, 424, 418, 416), (387, 299, 689, 695), (416, 420, 421, 417), (417, 421, 423, 419), (416, 418, 422, 420), (304, 306, 424, 426), (305, 427, 425, 307), (304, 426, 427, 305), (461, 453, 735, 739), (438, 436, 428, 430), (439, 431, 429, 437), (438, 430, 431, 439), (434, 428, 429, 435), (435, 307, 715, 725), (430, 428, 434, 432), (431, 433, 435, 429), (430, 432, 433, 431), (280, 438, 439, 281), (281, 439, 437, 283), (280, 282, 436, 438), (307, 306, 714, 715), (446, 442, 443, 447), (450, 448, 442, 440), (451, 441, 443, 449), (450, 440, 441, 451), (452, 460, 738, 734), (440, 442, 446, 444), (441, 445, 447, 443), (440, 444, 445, 441), (310, 450, 451, 311), (311, 451, 449, 309), (310, 308, 448, 450), (306, 434, 724, 714), (462, 454, 455, 463), (463, 455, 453, 461), (462, 460, 452, 454), (458, 452, 453, 459), (436, 437, 727, 726), (454, 456, 457, 455), (455, 457, 459, 453), (454, 452, 458, 456), (278, 276, 460, 462), (279, 463, 461, 277), (278, 462, 463, 279), (446, 447, 731, 730), (470, 466, 467, 471), (514, 512, 466, 464), (515, 465, 467, 513), (514, 464, 465, 515), (277, 276, 740, 741), (464, 466, 470, 468), (465, 469, 471, 467), (464, 468, 469, 465), (488, 474, 475, 489), (489, 475, 473, 491), (488, 490, 472, 474), (496, 472, 473, 497), (502, 478, 479, 503), (498, 476, 477, 499), (499, 477, 479, 497), (498, 496, 478, 476), (486, 484, 480, 482), (487, 483, 481, 485), (486, 482, 483, 487), (490, 480, 481, 491), (0, 486, 487, 5), (5, 487, 485, 4), (0, 2, 484, 486), (480, 484, 768, 766), (491, 473, 765, 771), (482, 480, 490, 488), (483, 489, 491, 481), (482, 488, 489, 483), (506, 494, 495, 507), (507, 495, 493, 505), (506, 504, 492, 494), (510, 492, 493, 511), (474, 472, 496, 498), (475, 499, 497, 473), (474, 498, 499, 475), (503, 313, 743, 757), (513, 467, 747, 763), (476, 500, 501, 477), (477, 501, 503, 479), (476, 478, 502, 500), (314, 312, 504, 506), (315, 507, 505, 313), (314, 506, 507, 315), (312, 502, 756, 742), (466, 512, 762, 746), (494, 508, 509, 495), (495, 509, 511, 493), (494, 492, 510, 508), (316, 514, 515, 317), (317, 515, 513, 319), (316, 318, 512, 514), (505, 493, 753, 759), (516, 518, 519, 517), (3, 34, 518, 516), (7, 3, 516, 517), (35, 7, 517, 519), (520, 522, 523, 521), (37, 31, 521, 523), (31, 30, 520, 521), (30, 36, 522, 520), (526, 532, 533, 527), (528, 534, 535, 529), (524, 536, 537, 525), (530, 538, 539, 531), (51, 50, 530, 531), (59, 27, 527, 533), (22, 66, 536, 524), (58, 59, 533, 532), (67, 23, 525, 537), (41, 40, 528, 529), (66, 67, 537, 536), (23, 22, 524, 525), (27, 26, 526, 527), (60, 61, 535, 534), (40, 60, 534, 528), (68, 69, 539, 538), (542, 548, 549, 543), (544, 550, 551, 545), (540, 552, 553, 541), (546, 554, 555, 547), (144, 145, 555, 554), (19, 18, 540, 541), (137, 53, 545, 551), (86, 144, 554, 546), (44, 134, 548, 542), (53, 52, 544, 545), (145, 87, 547, 555), (135, 45, 543, 549), (18, 142, 552, 540), (134, 135, 549, 548), (143, 19, 541, 553), (87, 86, 546, 547), (558, 564, 565, 559), (560, 566, 567, 561), (556, 568, 569, 557), (562, 570, 571, 563), (72, 158, 568, 556), (150, 151, 565, 564), (159, 73, 557, 569), (158, 159, 569, 568), (89, 88, 560, 561), (152, 153, 567, 566), (79, 78, 558, 559), (88, 152, 566, 560), (160, 161, 571, 570), (153, 89, 561, 567), (94, 160, 570, 562), (78, 150, 564, 558), (574, 584, 585, 575), (576, 586, 587, 577), (572, 588, 589, 573), (580, 590, 591, 581), (578, 592, 593, 579), (582, 594, 595, 583), (81, 80, 574, 575), (80, 166, 584, 574), (184, 185, 595, 594), (177, 127, 581, 591), (128, 184, 594, 582), (111, 110, 578, 579), (167, 81, 575, 585), (14, 174, 588, 572), (15, 14, 572, 573), (185, 129, 583, 595), (166, 167, 585, 584), (175, 15, 573, 589), (97, 96, 576, 577), (110, 182, 592, 578), (174, 175, 589, 588), (183, 111, 579, 593), (127, 126, 580, 581), (182, 183, 593, 592), (598, 606, 607, 599), (604, 608, 609, 605), (600, 610, 611, 601), (602, 612, 613, 603), (596, 616, 617, 597), (614, 618, 619, 615), (225, 215, 615, 619), (100, 222, 616, 596), (215, 214, 614, 615), (192, 193, 609, 608), (223, 101, 597, 617), (122, 192, 608, 604), (101, 100, 596, 597), (123, 122, 604, 605), (222, 223, 617, 616), (200, 201, 613, 612), (193, 123, 605, 609), (116, 200, 612, 602), (106, 190, 606, 598), (201, 117, 603, 613), (113, 112, 600, 601), (191, 107, 599, 607), (112, 198, 610, 600), (117, 116, 602, 603), (622, 626, 627, 623), (624, 628, 629, 625), (620, 636, 637, 621), (632, 638, 639, 633), (630, 640, 641, 631), (634, 642, 643, 635), (232, 233, 629, 628), (216, 232, 628, 624), (258, 259, 641, 640), (237, 236, 630, 631), (211, 210, 622, 623), (233, 217, 625, 629), (210, 230, 626, 622), (245, 244, 634, 635), (231, 211, 623, 627), (252, 253, 639, 638), (205, 204, 620, 621), (242, 252, 638, 632), (230, 231, 627, 626), (260, 261, 643, 642), (253, 243, 633, 639), (244, 260, 642, 634), (204, 250, 636, 620), (217, 216, 624, 625), (644, 652, 653, 645), (650, 654, 655, 651), (648, 658, 659, 649), (656, 660, 661, 657), (646, 662, 663, 647), (322, 328, 654, 650), (333, 332, 656, 657), (329, 323, 651, 655), (340, 341, 661, 660), (9, 326, 652, 644), (11, 9, 644, 645), (332, 340, 660, 656), (327, 11, 645, 653), (341, 333, 657, 661), (323, 322, 650, 651), (275, 274, 646, 647), (290, 338, 658, 648), (326, 327, 653, 652), (339, 291, 649, 659), (274, 350, 662, 646), (668, 670, 671, 669), (666, 674, 675, 667), (672, 676, 677, 673), (664, 680, 681, 665), (678, 682, 683, 679), (370, 376, 682, 678), (285, 284, 666, 667), (363, 285, 667, 675), (377, 371, 679, 683), (270, 374, 680, 664), (362, 363, 675, 674), (375, 271, 665, 681), (271, 270, 664, 665), (371, 370, 678, 679), (374, 375, 681, 680), (352, 353, 671, 670), (346, 352, 670, 668), (357, 356, 672, 673), (353, 347, 669, 671), (364, 365, 677, 676), (688, 694, 695, 689), (692, 696, 697, 693), (686, 700, 701, 687), (698, 702, 703, 699), (690, 706, 707, 691), (704, 708, 709, 705), (684, 710, 711, 685), (264, 422, 710, 684), (423, 265, 685, 711), (380, 388, 696, 692), (265, 264, 684, 685), (422, 423, 711, 710), (389, 381, 693, 697), (412, 413, 709, 708), (300, 410, 706, 690), (293, 292, 686, 687), (411, 301, 691, 707), (410, 411, 707, 706), (400, 401, 703, 702), (381, 380, 692, 693), (292, 398, 700, 686), (301, 300, 690, 691), (399, 293, 687, 701), (398, 399, 701, 700), (388, 389, 697, 696), (298, 386, 694, 688), (299, 298, 688, 689), (404, 412, 708, 704), (718, 720, 721, 719), (714, 724, 725, 715), (722, 726, 727, 723), (712, 730, 731, 713), (728, 732, 733, 729), (716, 736, 737, 717), (734, 738, 739, 735), (434, 435, 725, 724), (424, 425, 721, 720), (442, 448, 732, 728), (449, 443, 729, 733), (443, 442, 728, 729), (453, 452, 734, 735), (428, 436, 726, 722), (283, 282, 712, 713), (437, 429, 723, 727), (460, 461, 739, 738), (308, 458, 736, 716), (459, 309, 717, 737), (418, 424, 720, 718), (458, 459, 737, 736), (425, 419, 719, 721), (448, 449, 733, 732), (419, 418, 718, 719), (429, 428, 722, 723), (282, 446, 730, 712), (309, 308, 716, 717), (447, 283, 713, 731), (740, 748, 749, 741), (750, 754, 755, 751), (742, 756, 757, 743), (752, 758, 759, 753), (744, 760, 761, 745), (746, 762, 763, 747), (318, 510, 760, 744), (502, 503, 757, 756), (511, 319, 745, 761), (276, 470, 748, 740), (510, 511, 761, 760), (471, 277, 741, 749), (493, 492, 752, 753), (467, 466, 746, 747), (319, 318, 744, 745), (496, 497, 755, 754), (470, 471, 749, 748), (478, 496, 754, 750), (504, 505, 759, 758), (479, 478, 750, 751), (497, 479, 751, 755), (492, 504, 758, 752), (313, 312, 742, 743), (512, 513, 763, 762), (766, 768, 769, 767), (764, 770, 771, 765), (484, 485, 769, 768), (473, 472, 764, 765), (490, 491, 771, 770), (485, 481, 767, 769), (472, 490, 770, 764), (481, 480, 766, 767)])
_uv = me_plane.uv_layers.new(name='UVMap')
_uv.uv.foreach_set('vector', [0.9922, 0.0, 0.9922, 1.0, 1.0, 1.0, 1.0, 0.0, 0.9922, 0.0, 1.0, 0.0, 1.0, 1.0, 0.9922, 1.0, 1.0, 0.0, 1.0, 1.0, 1.0, 1.0, 1.0, 0.0, 0.0, 1.0, 0.0, 0.0, 0.0, 0.0, 0.0, 1.0, 0.007812, 1.0, 0.0, 1.0, 0.0, 1.0, 0.007812, 1.0, 0.9922, 0.0, 1.0, 0.0, 1.0, 0.0, 0.9922, 0.0, 0.4924, 0.0, 0.5, 0.0, 0.5, 0.0, 0.4924, 0.0, 0.5078, 1.0, 0.5, 1.0, 0.5, 1.0, 0.5078, 1.0, 0.4924, 0.0, 0.5, 0.0, 0.5, 1.0, 0.4924, 1.0, 0.4924, 0.0, 0.4924, 1.0, 0.5, 1.0, 0.5, 0.0, 0.7578, 1.0, 0.75, 1.0, 0.75, 1.0, 0.7578, 1.0, 0.7422, 0.0, 0.75, 0.0, 0.75, 0.0, 0.7422, 0.0, 0.7422, 0.0, 0.75, 0.0, 0.75, 1.0, 0.7422, 1.0, 0.7422, 0.0, 0.7422, 1.0, 0.75, 1.0, 0.75, 0.0, 0.8828, 1.0, 0.875, 1.0, 0.875, 1.0, 0.8828, 1.0, 0.8672, 0.0, 0.875, 0.0, 0.875, 0.0, 0.8672, 0.0, 0.8672, 0.0, 0.875, 0.0, 0.875, 1.0, 0.8672, 1.0, 0.8672, 0.0, 0.8672, 1.0, 0.875, 1.0, 0.875, 0.0, 0.9453, 1.0, 0.9375, 1.0, 0.9375, 1.0, 0.9453, 1.0, 0.9297, 0.0, 0.9375, 0.0, 0.9375, 0.0, 0.9297, 0.0, 0.9297, 0.0, 0.9375, 0.0, 0.9375, 1.0, 0.9297, 1.0, 0.9297, 0.0, 0.9297, 1.0, 0.9375, 1.0, 0.9375, 0.0, 0.9766, 1.0, 0.9688, 1.0, 0.9688, 1.0, 0.9766, 1.0, 0.9609, 0.0, 0.9688, 0.0, 0.9688, 0.0, 0.9609, 0.0, 0.9609, 0.0, 0.9688, 0.0, 0.9688, 1.0, 0.9609, 1.0, 0.9609, 0.0, 0.9609, 1.0, 0.9688, 1.0, 0.9688, 0.0, 0.9922, 1.0, 0.9844, 1.0, 0.9844, 1.0, 0.9922, 1.0, 0.9766, 0.0, 0.9844, 0.0, 0.9844, 0.0, 0.9766, 0.0, 0.9766, 0.0, 0.9844, 0.0, 0.9844, 1.0, 0.9766, 1.0, 0.9766, 0.0, 0.9766, 1.0, 0.9844, 1.0, 0.9844, 0.0, 0.9922, 1.0, 0.9922, 1.0, 0.9922, 1.0, 0.9922, 1.0, 0.9844, 0.0, 0.9922, 0.0, 0.9922, 0.0, 0.9844, 0.0, 0.9844, 0.0, 0.9922, 0.0, 0.9922, 1.0, 0.9844, 1.0, 0.9844, 0.0, 0.9844, 1.0, 0.9922, 1.0, 0.9922, 0.0, 0.9688, 0.0, 0.9688, 1.0, 0.9766, 1.0, 0.9766, 0.0, 0.9688, 0.0, 0.9766, 0.0, 0.9766, 1.0, 0.9688, 1.0, 0.9688, 0.0, 0.9766, 0.0, 0.9766, 0.0, 0.9688, 0.0, 0.9766, 1.0, 0.9766, 1.0, 0.9766, 1.0, 0.9766, 1.0, 0.9453, 0.0, 0.9453, 1.0, 0.9531, 1.0, 0.9531, 0.0, 0.9453, 0.0, 0.9531, 0.0, 0.9531, 1.0, 0.9453, 1.0, 0.9453, 0.0, 0.9531, 0.0, 0.9531, 0.0, 0.9453, 0.0, 0.9609, 1.0, 0.9531, 1.0, 0.9531, 1.0, 0.9609, 1.0, 0.8984, 0.0, 0.8984, 1.0, 0.9062, 1.0, 0.9062, 0.0, 0.8984, 0.0, 0.9062, 0.0, 0.9062, 1.0, 0.8984, 1.0, 0.8984, 0.0, 0.9062, 0.0, 0.9062, 0.0, 0.8984, 0.0, 0.9141, 1.0, 0.9062, 1.0, 0.9062, 1.0, 0.9141, 1.0, 0.9297, 1.0, 0.9219, 1.0, 0.9219, 1.0, 0.9297, 1.0, 0.9141, 0.0, 0.9141, 1.0, 0.9219, 1.0, 0.9219, 0.0, 0.9141, 0.0, 0.9219, 0.0, 0.9219, 1.0, 0.9141, 1.0, 0.9141, 0.0, 0.9219, 0.0, 0.9219, 0.0, 0.9141, 0.0, 0.8828, 0.0, 0.8906, 0.0, 0.8906, 0.0, 0.8828, 0.0, 0.8828, 0.0, 0.8906, 0.0, 0.8906, 1.0, 0.8828, 1.0, 0.8828, 0.0, 0.8828, 1.0, 0.8906, 1.0, 0.8906, 0.0, 0.8984, 1.0, 0.8906, 1.0, 0.8906, 1.0, 0.8984, 1.0, 0.9141, 1.0, 0.9219, 1.0, 0.9219, 1.0, 0.9141, 1.0, 0.9531, 0.0, 0.9531, 1.0, 0.9609, 1.0, 0.9609, 0.0, 0.9531, 0.0, 0.9609, 0.0, 0.9609, 1.0, 0.9531, 1.0, 0.9531, 0.0, 0.9609, 0.0, 0.9609, 0.0, 0.9531, 0.0, 0.9375, 0.0, 0.9453, 0.0, 0.9453, 0.0, 0.9375, 0.0, 0.9375, 0.0, 0.9453, 0.0, 0.9453, 1.0, 0.9375, 1.0, 0.9375, 0.0, 0.9375, 1.0, 0.9453, 1.0, 0.9453, 0.0, 0.9688, 1.0, 0.9609, 1.0, 0.9609, 1.0, 0.9688, 1.0, 0.9219, 1.0, 0.9141, 1.0, 0.9141, 1.0, 0.9219, 1.0, 0.9219, 0.0, 0.9219, 1.0, 0.9297, 1.0, 0.9297, 0.0, 0.9219, 0.0, 0.9297, 0.0, 0.9297, 1.0, 0.9219, 1.0, 0.9219, 0.0, 0.9297, 0.0, 0.9297, 0.0, 0.9219, 0.0, 0.9062, 0.0, 0.9141, 0.0, 0.9141, 0.0, 0.9062, 0.0, 0.9062, 0.0, 0.9141, 0.0, 0.9141, 1.0, 0.9062, 1.0, 0.9062, 0.0, 0.9062, 1.0, 0.9141, 1.0, 0.9141, 0.0, 0.9453, 1.0, 0.9531, 1.0, 0.9531, 1.0, 0.9453, 1.0, 0.8047, 0.0, 0.8047, 1.0, 0.8125, 1.0, 0.8125, 0.0, 0.8047, 0.0, 0.8125, 0.0, 0.8125, 1.0, 0.8047, 1.0, 0.8047, 0.0, 0.8125, 0.0, 0.8125, 0.0, 0.8047, 0.0, 0.8203, 1.0, 0.8125, 1.0, 0.8125, 1.0, 0.8203, 1.0, 0.8516, 1.0, 0.8438, 1.0, 0.8438, 1.0, 0.8516, 1.0, 0.8359, 0.0, 0.8359, 1.0, 0.8438, 1.0, 0.8438, 0.0, 0.8359, 0.0, 0.8438, 0.0, 0.8438, 1.0, 0.8359, 1.0, 0.8359, 0.0, 0.8438, 0.0, 0.8438, 0.0, 0.8359, 0.0, 0.7734, 0.0, 0.7812, 0.0, 0.7812, 0.0, 0.7734, 0.0, 0.7734, 0.0, 0.7812, 0.0, 0.7812, 1.0, 0.7734, 1.0, 0.7734, 0.0, 0.7734, 1.0, 0.7812, 1.0, 0.7812, 0.0, 0.7891, 1.0, 0.7812, 1.0, 0.7812, 1.0, 0.7891, 1.0, 0.8672, 1.0, 0.8594, 1.0, 0.8594, 1.0, 0.8672, 1.0, 0.8516, 0.0, 0.8516, 1.0, 0.8594, 1.0, 0.8594, 0.0, 0.8516, 0.0, 0.8594, 0.0, 0.8594, 1.0, 0.8516, 1.0, 0.8516, 0.0, 0.8594, 0.0, 0.8594, 0.0, 0.8516, 0.0, 0.8203, 0.0, 0.8281, 0.0, 0.8281, 0.0, 0.8203, 0.0, 0.8203, 0.0, 0.8281, 0.0, 0.8281, 1.0, 0.8203, 1.0, 0.8203, 0.0, 0.8203, 1.0, 0.8281, 1.0, 0.8281, 0.0, 0.8359, 1.0, 0.8281, 1.0, 0.8281, 1.0, 0.8359, 1.0, 0.8047, 1.0, 0.7969, 1.0, 0.7969, 1.0, 0.8047, 1.0, 0.7891, 0.0, 0.7969, 0.0, 0.7969, 0.0, 0.7891, 0.0, 0.7891, 0.0, 0.7969, 0.0, 0.7969, 1.0, 0.7891, 1.0, 0.7891, 0.0, 0.7891, 1.0, 0.7969, 1.0, 0.7969, 0.0, 0.7578, 0.0, 0.7578, 1.0, 0.7656, 1.0, 0.7656, 0.0, 0.7578, 0.0, 0.7656, 0.0, 0.7656, 1.0, 0.7578, 1.0, 0.7578, 0.0, 0.7656, 0.0, 0.7656, 0.0, 0.7578, 0.0, 0.7734, 1.0, 0.7656, 1.0, 0.7656, 1.0, 0.7734, 1.0, 0.6172, 0.0, 0.6172, 1.0, 0.625, 1.0, 0.625, 0.0, 0.6172, 0.0, 0.625, 0.0, 0.625, 1.0, 0.6172, 1.0, 0.6172, 0.0, 0.625, 0.0, 0.625, 0.0, 0.6172, 0.0, 0.6328, 1.0, 0.625, 1.0, 0.625, 1.0, 0.6328, 1.0, 0.6953, 1.0, 0.6875, 1.0, 0.6875, 1.0, 0.6953, 1.0, 0.6797, 0.0, 0.6797, 1.0, 0.6875, 1.0, 0.6875, 0.0, 0.6797, 0.0, 0.6875, 0.0, 0.6875, 1.0, 0.6797, 1.0, 0.6797, 0.0, 0.6875, 0.0, 0.6875, 0.0, 0.6797, 0.0, 0.7266, 1.0, 0.7188, 1.0, 0.7188, 1.0, 0.7266, 1.0, 0.7109, 0.0, 0.7109, 1.0, 0.7188, 1.0, 0.7188, 0.0, 0.7109, 0.0, 0.7188, 0.0, 0.7188, 1.0, 0.7109, 1.0, 0.7109, 0.0, 0.7188, 0.0, 0.7188, 0.0, 0.7109, 0.0, 0.6484, 0.0, 0.6562, 0.0, 0.6562, 0.0, 0.6484, 0.0, 0.6484, 0.0, 0.6562, 0.0, 0.6562, 1.0, 0.6484, 1.0, 0.6484, 0.0, 0.6484, 1.0, 0.6562, 1.0, 0.6562, 0.0, 0.6641, 1.0, 0.6562, 1.0, 0.6562, 1.0, 0.6641, 1.0, 0.6328, 0.0, 0.6328, 1.0, 0.6406, 1.0, 0.6406, 0.0, 0.6328, 0.0, 0.6406, 0.0, 0.6406, 1.0, 0.6328, 1.0, 0.6328, 0.0, 0.6406, 0.0, 0.6406, 0.0, 0.6328, 0.0, 0.6484, 1.0, 0.6406, 1.0, 0.6406, 1.0, 0.6484, 1.0, 0.6797, 1.0, 0.6719, 1.0, 0.6719, 1.0, 0.6797, 1.0, 0.6641, 0.0, 0.6719, 0.0, 0.6719, 0.0, 0.6641, 0.0, 0.6641, 0.0, 0.6719, 0.0, 0.6719, 1.0, 0.6641, 1.0, 0.6641, 0.0, 0.6641, 1.0, 0.6719, 1.0, 0.6719, 0.0, 0.7422, 1.0, 0.7344, 1.0, 0.7344, 1.0, 0.7422, 1.0, 0.7266, 0.0, 0.7266, 1.0, 0.7344, 1.0, 0.7344, 0.0, 0.7266, 0.0, 0.7344, 0.0, 0.7344, 1.0, 0.7266, 1.0, 0.7266, 0.0, 0.7344, 0.0, 0.7344, 0.0, 0.7266, 0.0, 0.6953, 0.0, 0.7031, 0.0, 0.7031, 0.0, 0.6953, 0.0, 0.6953, 0.0, 0.7031, 0.0, 0.7031, 1.0, 0.6953, 1.0, 0.6953, 0.0, 0.6953, 1.0, 0.7031, 1.0, 0.7031, 0.0, 0.7109, 1.0, 0.7031, 1.0, 0.7031, 1.0, 0.7109, 1.0, 0.9062, 1.0, 0.9062, 1.0, 0.9062, 1.0, 0.9062, 1.0, 0.8906, 0.0, 0.8984, 0.0, 0.8984, 0.0, 0.8906, 0.0, 0.8906, 0.0, 0.8984, 0.0, 0.8984, 1.0, 0.8906, 1.0, 0.8906, 0.0, 0.8906, 1.0, 0.8984, 1.0, 0.8984, 0.0, 0.875, 0.0, 0.875, 1.0, 0.8828, 1.0, 0.8828, 0.0, 0.875, 0.0, 0.8828, 0.0, 0.8828, 1.0, 0.875, 1.0, 0.875, 0.0, 0.8828, 0.0, 0.8828, 0.0, 0.875, 0.0, 0.8906, 1.0, 0.8828, 1.0, 0.8828, 1.0, 0.8906, 1.0, 0.8828, 1.0, 0.8828, 1.0, 0.8828, 1.0, 0.8828, 1.0, 0.8594, 0.0, 0.8594, 1.0, 0.8672, 1.0, 0.8672, 0.0, 0.8594, 0.0, 0.8672, 0.0, 0.8672, 1.0, 0.8594, 1.0, 0.8594, 0.0, 0.8672, 0.0, 0.8672, 0.0, 0.8594, 0.0, 0.8438, 0.0, 0.8516, 0.0, 0.8516, 0.0, 0.8438, 0.0, 0.8438, 0.0, 0.8516, 0.0, 0.8516, 1.0, 0.8438, 1.0, 0.8438, 0.0, 0.8438, 1.0, 0.8516, 1.0, 0.8516, 0.0, 0.8672, 1.0, 0.8672, 1.0, 0.8672, 1.0, 0.8672, 1.0, 0.7969, 1.0, 0.7969, 1.0, 0.7969, 1.0, 0.7969, 1.0, 0.8281, 0.0, 0.8359, 0.0, 0.8359, 0.0, 0.8281, 0.0, 0.8281, 0.0, 0.8359, 0.0, 0.8359, 1.0, 0.8281, 1.0, 0.8281, 0.0, 0.8281, 1.0, 0.8359, 1.0, 0.8359, 0.0, 0.8125, 0.0, 0.8125, 1.0, 0.8203, 1.0, 0.8203, 0.0, 0.8125, 0.0, 0.8203, 0.0, 0.8203, 1.0, 0.8125, 1.0, 0.8125, 0.0, 0.8203, 0.0, 0.8203, 0.0, 0.8125, 0.0, 0.8125, 1.0, 0.8125, 1.0, 0.8125, 1.0, 0.8125, 1.0, 0.8359, 1.0, 0.8438, 1.0, 0.8438, 1.0, 0.8359, 1.0, 0.7969, 0.0, 0.8047, 0.0, 0.8047, 0.0, 0.7969, 0.0, 0.7969, 0.0, 0.8047, 0.0, 0.8047, 1.0, 0.7969, 1.0, 0.7969, 0.0, 0.7969, 1.0, 0.8047, 1.0, 0.8047, 0.0, 0.7812, 0.0, 0.7812, 1.0, 0.7891, 1.0, 0.7891, 0.0, 0.7812, 0.0, 0.7891, 0.0, 0.7891, 1.0, 0.7812, 1.0, 0.7812, 0.0, 0.7891, 0.0, 0.7891, 0.0, 0.7812, 0.0, 0.7891, 1.0, 0.7969, 1.0, 0.7969, 1.0, 0.7891, 1.0, 0.7344, 1.0, 0.7266, 1.0, 0.7266, 1.0, 0.7344, 1.0, 0.7656, 0.0, 0.7656, 1.0, 0.7734, 1.0, 0.7734, 0.0, 0.7656, 0.0, 0.7734, 0.0, 0.7734, 1.0, 0.7656, 1.0, 0.7656, 0.0, 0.7734, 0.0, 0.7734, 0.0, 0.7656, 0.0, 0.75, 0.0, 0.7578, 0.0, 0.7578, 0.0, 0.75, 0.0, 0.75, 0.0, 0.7578, 0.0, 0.7578, 1.0, 0.75, 1.0, 0.75, 0.0, 0.75, 1.0, 0.7578, 1.0, 0.7578, 0.0, 0.7031, 1.0, 0.7031, 1.0, 0.7031, 1.0, 0.7031, 1.0, 0.7578, 1.0, 0.7656, 1.0, 0.7656, 1.0, 0.7578, 1.0, 0.7344, 0.0, 0.7344, 1.0, 0.7422, 1.0, 0.7422, 0.0, 0.7344, 0.0, 0.7422, 0.0, 0.7422, 1.0, 0.7344, 1.0, 0.7344, 0.0, 0.7422, 0.0, 0.7422, 0.0, 0.7344, 0.0, 0.7188, 0.0, 0.7266, 0.0, 0.7266, 0.0, 0.7188, 0.0, 0.7188, 0.0, 0.7266, 0.0, 0.7266, 1.0, 0.7188, 1.0, 0.7188, 0.0, 0.7188, 1.0, 0.7266, 1.0, 0.7266, 0.0, 0.7266, 1.0, 0.7266, 1.0, 0.7266, 1.0, 0.7266, 1.0, 0.7656, 1.0, 0.7578, 1.0, 0.7578, 1.0, 0.7656, 1.0, 0.7031, 0.0, 0.7109, 0.0, 0.7109, 0.0, 0.7031, 0.0, 0.7031, 0.0, 0.7109, 0.0, 0.7109, 1.0, 0.7031, 1.0, 0.7031, 0.0, 0.7031, 1.0, 0.7109, 1.0, 0.7109, 0.0, 0.6875, 0.0, 0.6875, 1.0, 0.6953, 1.0, 0.6953, 0.0, 0.6875, 0.0, 0.6953, 0.0, 0.6953, 1.0, 0.6875, 1.0, 0.6875, 0.0, 0.6953, 0.0, 0.6953, 0.0, 0.6875, 0.0, 0.7578, 1.0, 0.7578, 1.0, 0.7578, 1.0, 0.7578, 1.0, 0.6875, 1.0, 0.6875, 1.0, 0.6875, 1.0, 0.6875, 1.0, 0.6719, 0.0, 0.6797, 0.0, 0.6797, 0.0, 0.6719, 0.0, 0.6719, 0.0, 0.6797, 0.0, 0.6797, 1.0, 0.6719, 1.0, 0.6719, 0.0, 0.6719, 1.0, 0.6797, 1.0, 0.6797, 0.0, 0.6562, 0.0, 0.6562, 1.0, 0.6641, 1.0, 0.6641, 0.0, 0.6562, 0.0, 0.6641, 0.0, 0.6641, 1.0, 0.6562, 1.0, 0.6562, 0.0, 0.6641, 0.0, 0.6641, 0.0, 0.6562, 0.0, 0.6094, 1.0, 0.6016, 1.0, 0.6016, 1.0, 0.6094, 1.0, 0.6484, 1.0, 0.6484, 1.0, 0.6484, 1.0, 0.6484, 1.0, 0.6406, 0.0, 0.6406, 1.0, 0.6484, 1.0, 0.6484, 0.0, 0.6406, 0.0, 0.6484, 0.0, 0.6484, 1.0, 0.6406, 1.0, 0.6406, 0.0, 0.6484, 0.0, 0.6484, 0.0, 0.6406, 0.0, 0.625, 0.0, 0.6328, 0.0, 0.6328, 0.0, 0.625, 0.0, 0.625, 0.0, 0.6328, 0.0, 0.6328, 1.0, 0.625, 1.0, 0.625, 0.0, 0.625, 1.0, 0.6328, 1.0, 0.6328, 0.0, 0.6016, 1.0, 0.6016, 1.0, 0.6016, 1.0, 0.6016, 1.0, 0.5548, 0.0, 0.5625, 0.0, 0.5625, 0.0, 0.5548, 0.0, 0.5548, 0.0, 0.5625, 0.0, 0.5625, 1.0, 0.5548, 1.0, 0.5548, 0.0, 0.5548, 1.0, 0.5625, 1.0, 0.5625, 0.0, 0.5703, 1.0, 0.5625, 1.0, 0.5625, 1.0, 0.5703, 1.0, 0.6016, 1.0, 0.5938, 1.0, 0.5938, 1.0, 0.6016, 1.0, 0.5857, 0.0, 0.5938, 0.0, 0.5938, 0.0, 0.5857, 0.0, 0.5857, 0.0, 0.5938, 0.0, 0.5938, 1.0, 0.5857, 1.0, 0.5857, 0.0, 0.5857, 1.0, 0.5938, 1.0, 0.5938, 0.0, 0.6172, 1.0, 0.6094, 1.0, 0.6094, 1.0, 0.6172, 1.0, 0.6016, 0.0, 0.6094, 0.0, 0.6094, 0.0, 0.6016, 0.0, 0.6016, 0.0, 0.6094, 0.0, 0.6094, 1.0, 0.6016, 1.0, 0.6016, 0.0, 0.6016, 1.0, 0.6094, 1.0, 0.6094, 0.0, 0.5703, 0.0, 0.5703, 1.0, 0.5781, 1.0, 0.5781, 0.0, 0.5703, 0.0, 0.5781, 0.0, 0.5781, 1.0, 0.5703, 1.0, 0.5703, 0.0, 0.5781, 0.0, 0.5781, 0.0, 0.5703, 0.0, 0.5857, 1.0, 0.5781, 1.0, 0.5781, 1.0, 0.5857, 1.0, 0.6484, 1.0, 0.6562, 1.0, 0.6562, 1.0, 0.6484, 1.0, 0.6094, 0.0, 0.6172, 0.0, 0.6172, 0.0, 0.6094, 0.0, 0.6094, 0.0, 0.6172, 0.0, 0.6172, 1.0, 0.6094, 1.0, 0.6094, 0.0, 0.6094, 1.0, 0.6172, 1.0, 0.6172, 0.0, 0.5938, 0.0, 0.5938, 1.0, 0.6016, 1.0, 0.6016, 0.0, 0.5938, 0.0, 0.6016, 0.0, 0.6016, 1.0, 0.5938, 1.0, 0.5938, 0.0, 0.6016, 0.0, 0.6016, 0.0, 0.5938, 0.0, 0.6797, 1.0, 0.6797, 1.0, 0.6797, 1.0, 0.6797, 1.0, 0.5234, 1.0, 0.5312, 1.0, 0.5312, 1.0, 0.5234, 1.0, 0.5781, 0.0, 0.5781, 1.0, 0.5857, 1.0, 0.5857, 0.0, 0.5781, 0.0, 0.5857, 0.0, 0.5857, 1.0, 0.5781, 1.0, 0.5781, 0.0, 0.5857, 0.0, 0.5857, 0.0, 0.5781, 0.0, 0.5625, 0.0, 0.5703, 0.0, 0.5703, 0.0, 0.5625, 0.0, 0.5625, 0.0, 0.5703, 0.0, 0.5703, 1.0, 0.5625, 1.0, 0.5625, 0.0, 0.5625, 1.0, 0.5703, 1.0, 0.5703, 0.0, 0.5548, 1.0, 0.5548, 1.0, 0.5548, 1.0, 0.5548, 1.0, 0.5234, 0.0, 0.5234, 1.0, 0.5312, 1.0, 0.5312, 0.0, 0.5234, 0.0, 0.5312, 0.0, 0.5312, 1.0, 0.5234, 1.0, 0.5234, 0.0, 0.5312, 0.0, 0.5312, 0.0, 0.5234, 0.0, 0.5391, 1.0, 0.5312, 1.0, 0.5312, 1.0, 0.5391, 1.0, 0.5548, 1.0, 0.5469, 1.0, 0.5469, 1.0, 0.5548, 1.0, 0.5391, 0.0, 0.5391, 1.0, 0.5469, 1.0, 0.5469, 0.0, 0.5391, 0.0, 0.5469, 0.0, 0.5469, 1.0, 0.5391, 1.0, 0.5391, 0.0, 0.5469, 0.0, 0.5469, 0.0, 0.5391, 0.0, 0.5078, 0.0, 0.5156, 0.0, 0.5156, 0.0, 0.5078, 0.0, 0.5078, 0.0, 0.5156, 0.0, 0.5156, 1.0, 0.5078, 1.0, 0.5078, 0.0, 0.5078, 1.0, 0.5156, 1.0, 0.5156, 0.0, 0.5234, 1.0, 0.5156, 1.0, 0.5156, 1.0, 0.5234, 1.0, 0.5312, 1.0, 0.5234, 1.0, 0.5234, 1.0, 0.5312, 1.0, 0.5469, 0.0, 0.5469, 1.0, 0.5548, 1.0, 0.5548, 0.0, 0.5469, 0.0, 0.5548, 0.0, 0.5548, 1.0, 0.5469, 1.0, 0.5469, 0.0, 0.5548, 0.0, 0.5548, 0.0, 0.5469, 0.0, 0.5312, 0.0, 0.5391, 0.0, 0.5391, 0.0, 0.5312, 0.0, 0.5312, 0.0, 0.5391, 0.0, 0.5391, 1.0, 0.5312, 1.0, 0.5312, 0.0, 0.5312, 1.0, 0.5391, 1.0, 0.5391, 0.0, 0.5548, 1.0, 0.5625, 1.0, 0.5625, 1.0, 0.5548, 1.0, 0.5469, 1.0, 0.5469, 1.0, 0.5469, 1.0, 0.5469, 1.0, 0.5156, 0.0, 0.5234, 0.0, 0.5234, 0.0, 0.5156, 0.0, 0.5156, 0.0, 0.5234, 0.0, 0.5234, 1.0, 0.5156, 1.0, 0.5156, 0.0, 0.5156, 1.0, 0.5234, 1.0, 0.5234, 0.0, 0.5, 0.0, 0.5, 1.0, 0.5078, 1.0, 0.5078, 0.0, 0.5, 0.0, 0.5078, 0.0, 0.5078, 1.0, 0.5, 1.0, 0.5, 0.0, 0.5078, 0.0, 0.5078, 0.0, 0.5, 0.0, 0.5078, 1.0, 0.5156, 1.0, 0.5156, 1.0, 0.5078, 1.0, 0.2422, 0.0, 0.2422, 1.0, 0.25, 1.0, 0.25, 0.0, 0.2422, 0.0, 0.25, 0.0, 0.25, 1.0, 0.2422, 1.0, 0.2422, 0.0, 0.25, 0.0, 0.25, 0.0, 0.2422, 0.0, 0.2578, 1.0, 0.25, 1.0, 0.25, 1.0, 0.2578, 1.0, 0.3828, 1.0, 0.375, 1.0, 0.375, 1.0, 0.3828, 1.0, 0.3672, 0.0, 0.3672, 1.0, 0.375, 1.0, 0.375, 0.0, 0.3672, 0.0, 0.375, 0.0, 0.375, 1.0, 0.3672, 1.0, 0.3672, 0.0, 0.375, 0.0, 0.375, 0.0, 0.3672, 0.0, 0.4453, 1.0, 0.4375, 1.0, 0.4375, 1.0, 0.4453, 1.0, 0.4297, 0.0, 0.4297, 1.0, 0.4375, 1.0, 0.4375, 0.0, 0.4297, 0.0, 0.4375, 0.0, 0.4375, 1.0, 0.4297, 1.0, 0.4297, 0.0, 0.4375, 0.0, 0.4375, 0.0, 0.4297, 0.0, 0.1172, 0.0, 0.125, 0.0, 0.125, 0.0, 0.1172, 0.0, 0.1172, 0.0, 0.125, 0.0, 0.125, 1.0, 0.1172, 1.0, 0.1172, 0.0, 0.1172, 1.0, 0.125, 1.0, 0.125, 0.0, 0.1328, 1.0, 0.125, 1.0, 0.125, 1.0, 0.1328, 1.0, 0.1953, 1.0, 0.1875, 1.0, 0.1875, 1.0, 0.1953, 1.0, 0.1796, 0.0, 0.1875, 0.0, 0.1875, 0.0, 0.1796, 0.0, 0.1796, 0.0, 0.1875, 0.0, 0.1875, 1.0, 0.1796, 1.0, 0.1796, 0.0, 0.1796, 1.0, 0.1875, 1.0, 0.1875, 0.0, 0.3984, 0.0, 0.4062, 0.0, 0.4062, 0.0, 0.3984, 0.0, 0.3984, 0.0, 0.4062, 0.0, 0.4062, 1.0, 0.3984, 1.0, 0.3984, 0.0, 0.3984, 1.0, 0.4062, 1.0, 0.4062, 0.0, 0.4141, 1.0, 0.4062, 1.0, 0.4062, 1.0, 0.4141, 1.0, 0.4768, 1.0, 0.4688, 1.0, 0.4688, 1.0, 0.4768, 1.0, 0.4609, 0.0, 0.4609, 1.0, 0.4688, 1.0, 0.4688, 0.0, 0.4609, 0.0, 0.4688, 0.0, 0.4688, 1.0, 0.4609, 1.0, 0.4609, 0.0, 0.4688, 0.0, 0.4688, 0.0, 0.4609, 0.0, 0.3047, 0.0, 0.3125, 0.0, 0.3125, 0.0, 0.3047, 0.0, 0.3047, 0.0, 0.3125, 0.0, 0.3125, 1.0, 0.3047, 1.0, 0.3047, 0.0, 0.3047, 1.0, 0.3125, 1.0, 0.3125, 0.0, 0.3203, 1.0, 0.3125, 1.0, 0.3125, 1.0, 0.3203, 1.0, 0.3516, 1.0, 0.3438, 1.0, 0.3438, 1.0, 0.3516, 1.0, 0.3359, 0.0, 0.3438, 0.0, 0.3438, 0.0, 0.3359, 0.0, 0.3359, 0.0, 0.3438, 0.0, 0.3438, 1.0, 0.3359, 1.0, 0.3359, 0.0, 0.3359, 1.0, 0.3438, 1.0, 0.3438, 0.0, 0.2734, 0.0, 0.2734, 1.0, 0.2812, 1.0, 0.2812, 0.0, 0.2734, 0.0, 0.2812, 0.0, 0.2812, 1.0, 0.2734, 1.0, 0.2734, 0.0, 0.2812, 0.0, 0.2812, 0.0, 0.2734, 0.0, 0.2891, 1.0, 0.2812, 1.0, 0.2812, 1.0, 0.2891, 1.0, 0.2266, 1.0, 0.2188, 1.0, 0.2188, 1.0, 0.2266, 1.0, 0.2109, 0.0, 0.2188, 0.0, 0.2188, 0.0, 0.2109, 0.0, 0.2109, 0.0, 0.2188, 0.0, 0.2188, 1.0, 0.2109, 1.0, 0.2109, 0.0, 0.2109, 1.0, 0.2188, 1.0, 0.2188, 0.0, 0.1484, 0.0, 0.1484, 1.0, 0.1562, 1.0, 0.1562, 0.0, 0.1484, 0.0, 0.1562, 0.0, 0.1562, 1.0, 0.1484, 1.0, 0.1484, 0.0, 0.1562, 0.0, 0.1562, 0.0, 0.1484, 0.0, 0.1639, 1.0, 0.1562, 1.0, 0.1562, 1.0, 0.1639, 1.0, 0.05469, 0.0, 0.05469, 1.0, 0.0625, 1.0, 0.0625, 0.0, 0.05469, 0.0, 0.0625, 0.0, 0.0625, 1.0, 0.05469, 1.0, 0.05469, 0.0, 0.0625, 0.0, 0.0625, 0.0, 0.05469, 0.0, 0.07035, 1.0, 0.0625, 1.0, 0.0625, 1.0, 0.07035, 1.0, 0.1016, 1.0, 0.09375, 1.0, 0.09375, 1.0, 0.1016, 1.0, 0.08594, 0.0, 0.08594, 1.0, 0.09375, 1.0, 0.09375, 0.0, 0.08594, 0.0, 0.09375, 0.0, 0.09375, 1.0, 0.08594, 1.0, 0.08594, 0.0, 0.09375, 0.0, 0.09375, 0.0, 0.08594, 0.0, 0.4924, 1.0, 0.4848, 1.0, 0.4848, 1.0, 0.4924, 1.0, 0.4768, 0.0, 0.4768, 1.0, 0.4848, 1.0, 0.4848, 0.0, 0.4768, 0.0, 0.4848, 0.0, 0.4848, 1.0, 0.4768, 1.0, 0.4768, 0.0, 0.4848, 0.0, 0.4848, 0.0, 0.4768, 0.0, 0.4768, 1.0, 0.4768, 1.0, 0.4768, 1.0, 0.4768, 1.0, 0.4848, 0.0, 0.4848, 1.0, 0.4924, 1.0, 0.4924, 0.0, 0.4848, 0.0, 0.4924, 0.0, 0.4924, 1.0, 0.4848, 1.0, 0.4848, 0.0, 0.4924, 0.0, 0.4924, 0.0, 0.4848, 0.0, 0.4688, 0.0, 0.4768, 0.0, 0.4768, 0.0, 0.4688, 0.0, 0.4688, 0.0, 0.4768, 0.0, 0.4768, 1.0, 0.4688, 1.0, 0.4688, 0.0, 0.4688, 1.0, 0.4768, 1.0, 0.4768, 0.0, 0.4297, 1.0, 0.4297, 1.0, 0.4297, 1.0, 0.4297, 1.0, 0.4453, 0.0, 0.4531, 0.0, 0.4531, 0.0, 0.4453, 0.0, 0.4453, 0.0, 0.4531, 0.0, 0.4531, 1.0, 0.4453, 1.0, 0.4453, 0.0, 0.4453, 1.0, 0.4531, 1.0, 0.4531, 0.0, 0.4609, 1.0, 0.4531, 1.0, 0.4531, 1.0, 0.4609, 1.0, 0.4297, 1.0, 0.4375, 1.0, 0.4375, 1.0, 0.4297, 1.0, 0.4531, 0.0, 0.4609, 0.0, 0.4609, 0.0, 0.4531, 0.0, 0.4531, 0.0, 0.4609, 0.0, 0.4609, 1.0, 0.4531, 1.0, 0.4531, 0.0, 0.4531, 1.0, 0.4609, 1.0, 0.4609, 0.0, 0.4375, 0.0, 0.4375, 1.0, 0.4453, 1.0, 0.4453, 0.0, 0.4375, 0.0, 0.4453, 0.0, 0.4453, 1.0, 0.4375, 1.0, 0.4375, 0.0, 0.4453, 0.0, 0.4453, 0.0, 0.4375, 0.0, 0.4688, 1.0, 0.4688, 1.0, 0.4688, 1.0, 0.4688, 1.0, 0.4297, 1.0, 0.4219, 1.0, 0.4219, 1.0, 0.4297, 1.0, 0.4141, 0.0, 0.4219, 0.0, 0.4219, 0.0, 0.4141, 0.0, 0.4141, 0.0, 0.4219, 0.0, 0.4219, 1.0, 0.4141, 1.0, 0.4141, 0.0, 0.4141, 1.0, 0.4219, 1.0, 0.4219, 0.0, 0.4609, 1.0, 0.4609, 1.0, 0.4609, 1.0, 0.4609, 1.0, 0.4219, 0.0, 0.4297, 0.0, 0.4297, 0.0, 0.4219, 0.0, 0.4219, 0.0, 0.4297, 0.0, 0.4297, 1.0, 0.4219, 1.0, 0.4219, 0.0, 0.4219, 1.0, 0.4297, 1.0, 0.4297, 0.0, 0.4062, 0.0, 0.4062, 1.0, 0.4141, 1.0, 0.4141, 0.0, 0.4062, 0.0, 0.4141, 0.0, 0.4141, 1.0, 0.4062, 1.0, 0.4062, 0.0, 0.4141, 0.0, 0.4141, 0.0, 0.4062, 0.0, 0.4062, 1.0, 0.3984, 1.0, 0.3984, 1.0, 0.4062, 1.0, 0.3828, 0.0, 0.3828, 1.0, 0.3906, 1.0, 0.3906, 0.0, 0.3828, 0.0, 0.3906, 0.0, 0.3906, 1.0, 0.3828, 1.0, 0.3828, 0.0, 0.3906, 0.0, 0.3906, 0.0, 0.3828, 0.0, 0.3984, 1.0, 0.3906, 1.0, 0.3906, 1.0, 0.3984, 1.0, 0.3516, 1.0, 0.3516, 1.0, 0.3516, 1.0, 0.3516, 1.0, 0.3906, 0.0, 0.3906, 1.0, 0.3984, 1.0, 0.3984, 0.0, 0.3906, 0.0, 0.3984, 0.0, 0.3984, 1.0, 0.3906, 1.0, 0.3906, 0.0, 0.3984, 0.0, 0.3984, 0.0, 0.3906, 0.0, 0.375, 0.0, 0.3828, 0.0, 0.3828, 0.0, 0.375, 0.0, 0.375, 0.0, 0.3828, 0.0, 0.3828, 1.0, 0.375, 1.0, 0.375, 0.0, 0.375, 1.0, 0.3828, 1.0, 0.3828, 0.0, 0.3828, 1.0, 0.3906, 1.0, 0.3906, 1.0, 0.3828, 1.0, 0.3672, 1.0, 0.3594, 1.0, 0.3594, 1.0, 0.3672, 1.0, 0.3516, 0.0, 0.3594, 0.0, 0.3594, 0.0, 0.3516, 0.0, 0.3516, 0.0, 0.3594, 0.0, 0.3594, 1.0, 0.3516, 1.0, 0.3516, 0.0, 0.3516, 1.0, 0.3594, 1.0, 0.3594, 0.0, 0.4219, 1.0, 0.4219, 1.0, 0.4219, 1.0, 0.4219, 1.0, 0.3594, 0.0, 0.3672, 0.0, 0.3672, 0.0, 0.3594, 0.0, 0.3594, 0.0, 0.3672, 0.0, 0.3672, 1.0, 0.3594, 1.0, 0.3594, 0.0, 0.3594, 1.0, 0.3672, 1.0, 0.3672, 0.0, 0.3438, 0.0, 0.3438, 1.0, 0.3516, 1.0, 0.3516, 0.0, 0.3438, 0.0, 0.3516, 0.0, 0.3516, 1.0, 0.3438, 1.0, 0.3438, 0.0, 0.3516, 0.0, 0.3516, 0.0, 0.3438, 0.0, 0.3906, 1.0, 0.3828, 1.0, 0.3828, 1.0, 0.3906, 1.0, 0.3203, 0.0, 0.3203, 1.0, 0.3281, 1.0, 0.3281, 0.0, 0.3203, 0.0, 0.3281, 0.0, 0.3281, 1.0, 0.3203, 1.0, 0.3203, 0.0, 0.3281, 0.0, 0.3281, 0.0, 0.3203, 0.0, 0.3359, 1.0, 0.3281, 1.0, 0.3281, 1.0, 0.3359, 1.0, 0.2656, 1.0, 0.2656, 1.0, 0.2656, 1.0, 0.2656, 1.0, 0.3281, 0.0, 0.3281, 1.0, 0.3359, 1.0, 0.3359, 0.0, 0.3281, 0.0, 0.3359, 0.0, 0.3359, 1.0, 0.3281, 1.0, 0.3281, 0.0, 0.3359, 0.0, 0.3359, 0.0, 0.3281, 0.0, 0.3125, 0.0, 0.3203, 0.0, 0.3203, 0.0, 0.3125, 0.0, 0.3125, 0.0, 0.3203, 0.0, 0.3203, 1.0, 0.3125, 1.0, 0.3125, 0.0, 0.3125, 1.0, 0.3203, 1.0, 0.3203, 0.0, 0.2969, 1.0, 0.2969, 1.0, 0.2969, 1.0, 0.2969, 1.0, 0.3047, 1.0, 0.2969, 1.0, 0.2969, 1.0, 0.3047, 1.0, 0.2891, 0.0, 0.2891, 1.0, 0.2969, 1.0, 0.2969, 0.0, 0.2891, 0.0, 0.2969, 0.0, 0.2969, 1.0, 0.2891, 1.0, 0.2891, 0.0, 0.2969, 0.0, 0.2969, 0.0, 0.2891, 0.0, 0.2891, 1.0, 0.2969, 1.0, 0.2969, 1.0, 0.2891, 1.0, 0.2969, 0.0, 0.2969, 1.0, 0.3047, 1.0, 0.3047, 0.0, 0.2969, 0.0, 0.3047, 0.0, 0.3047, 1.0, 0.2969, 1.0, 0.2969, 0.0, 0.3047, 0.0, 0.3047, 0.0, 0.2969, 0.0, 0.2812, 0.0, 0.2891, 0.0, 0.2891, 0.0, 0.2812, 0.0, 0.2812, 0.0, 0.2891, 0.0, 0.2891, 1.0, 0.2812, 1.0, 0.2812, 0.0, 0.2812, 1.0, 0.2891, 1.0, 0.2891, 0.0, 0.2969, 1.0, 0.2891, 1.0, 0.2891, 1.0, 0.2969, 1.0, 0.2578, 0.0, 0.2656, 0.0, 0.2656, 0.0, 0.2578, 0.0, 0.2578, 0.0, 0.2656, 0.0, 0.2656, 1.0, 0.2578, 1.0, 0.2578, 0.0, 0.2578, 1.0, 0.2656, 1.0, 0.2656, 0.0, 0.2734, 1.0, 0.2656, 1.0, 0.2656, 1.0, 0.2734, 1.0, 0.3359, 1.0, 0.3359, 1.0, 0.3359, 1.0, 0.3359, 1.0, 0.2656, 0.0, 0.2734, 0.0, 0.2734, 0.0, 0.2656, 0.0, 0.2656, 0.0, 0.2734, 0.0, 0.2734, 1.0, 0.2656, 1.0, 0.2656, 0.0, 0.2656, 1.0, 0.2734, 1.0, 0.2734, 0.0, 0.25, 0.0, 0.25, 1.0, 0.2578, 1.0, 0.2578, 0.0, 0.25, 0.0, 0.2578, 0.0, 0.2578, 1.0, 0.25, 1.0, 0.25, 0.0, 0.2578, 0.0, 0.2578, 0.0, 0.25, 0.0, 0.2578, 1.0, 0.2656, 1.0, 0.2656, 1.0, 0.2578, 1.0, 0.2422, 1.0, 0.2344, 1.0, 0.2344, 1.0, 0.2422, 1.0, 0.2266, 0.0, 0.2344, 0.0, 0.2344, 0.0, 0.2266, 0.0, 0.2266, 0.0, 0.2344, 0.0, 0.2344, 1.0, 0.2266, 1.0, 0.2266, 0.0, 0.2266, 1.0, 0.2344, 1.0, 0.2344, 0.0, 0.3359, 1.0, 0.3438, 1.0, 0.3438, 1.0, 0.3359, 1.0, 0.2344, 0.0, 0.2422, 0.0, 0.2422, 0.0, 0.2344, 0.0, 0.2344, 0.0, 0.2422, 0.0, 0.2422, 1.0, 0.2344, 1.0, 0.2344, 0.0, 0.2344, 1.0, 0.2422, 1.0, 0.2422, 0.0, 0.2188, 0.0, 0.2188, 1.0, 0.2266, 1.0, 0.2266, 0.0, 0.2188, 0.0, 0.2266, 0.0, 0.2266, 1.0, 0.2188, 1.0, 0.2188, 0.0, 0.2266, 0.0, 0.2266, 0.0, 0.2188, 0.0, 0.1328, 1.0, 0.1406, 1.0, 0.1406, 1.0, 0.1328, 1.0, 0.1953, 0.0, 0.1953, 1.0, 0.2031, 1.0, 0.2031, 0.0, 0.1953, 0.0, 0.2031, 0.0, 0.2031, 1.0, 0.1953, 1.0, 0.1953, 0.0, 0.2031, 0.0, 0.2031, 0.0, 0.1953, 0.0, 0.2109, 1.0, 0.2031, 1.0, 0.2031, 1.0, 0.2109, 1.0, 0.2109, 1.0, 0.2188, 1.0, 0.2188, 1.0, 0.2109, 1.0, 0.2031, 0.0, 0.2031, 1.0, 0.2109, 1.0, 0.2109, 0.0, 0.2031, 0.0, 0.2109, 0.0, 0.2109, 1.0, 0.2031, 1.0, 0.2031, 0.0, 0.2109, 0.0, 0.2109, 0.0, 0.2031, 0.0, 0.1875, 0.0, 0.1953, 0.0, 0.1953, 0.0, 0.1875, 0.0, 0.1875, 0.0, 0.1953, 0.0, 0.1953, 1.0, 0.1875, 1.0, 0.1875, 0.0, 0.1875, 1.0, 0.1953, 1.0, 0.1953, 0.0, 0.2188, 1.0, 0.2188, 1.0, 0.2188, 1.0, 0.2188, 1.0, 0.1796, 1.0, 0.1716, 1.0, 0.1716, 1.0, 0.1796, 1.0, 0.1639, 0.0, 0.1639, 1.0, 0.1716, 1.0, 0.1716, 0.0, 0.1639, 0.0, 0.1716, 0.0, 0.1716, 1.0, 0.1639, 1.0, 0.1639, 0.0, 0.1716, 0.0, 0.1716, 0.0, 0.1639, 0.0, 0.1406, 1.0, 0.1328, 1.0, 0.1328, 1.0, 0.1406, 1.0, 0.1716, 0.0, 0.1716, 1.0, 0.1796, 1.0, 0.1796, 0.0, 0.1716, 0.0, 0.1796, 0.0, 0.1796, 1.0, 0.1716, 1.0, 0.1716, 0.0, 0.1796, 0.0, 0.1796, 0.0, 0.1716, 0.0, 0.1562, 0.0, 0.1639, 0.0, 0.1639, 0.0, 0.1562, 0.0, 0.1562, 0.0, 0.1639, 0.0, 0.1639, 1.0, 0.1562, 1.0, 0.1562, 0.0, 0.1562, 1.0, 0.1639, 1.0, 0.1639, 0.0, 0.2188, 1.0, 0.2109, 1.0, 0.2109, 1.0, 0.2188, 1.0, 0.1328, 0.0, 0.1406, 0.0, 0.1406, 0.0, 0.1328, 0.0, 0.1328, 0.0, 0.1406, 0.0, 0.1406, 1.0, 0.1328, 1.0, 0.1328, 0.0, 0.1328, 1.0, 0.1406, 1.0, 0.1406, 0.0, 0.1484, 1.0, 0.1406, 1.0, 0.1406, 1.0, 0.1484, 1.0, 0.1953, 1.0, 0.1953, 1.0, 0.1953, 1.0, 0.1953, 1.0, 0.1406, 0.0, 0.1484, 0.0, 0.1484, 0.0, 0.1406, 0.0, 0.1406, 0.0, 0.1484, 0.0, 0.1484, 1.0, 0.1406, 1.0, 0.1406, 0.0, 0.1406, 1.0, 0.1484, 1.0, 0.1484, 0.0, 0.125, 0.0, 0.125, 1.0, 0.1328, 1.0, 0.1328, 0.0, 0.125, 0.0, 0.1328, 0.0, 0.1328, 1.0, 0.125, 1.0, 0.125, 0.0, 0.1328, 0.0, 0.1328, 0.0, 0.125, 0.0, 0.1796, 1.0, 0.1796, 1.0, 0.1796, 1.0, 0.1796, 1.0, 0.1172, 1.0, 0.1094, 1.0, 0.1094, 1.0, 0.1172, 1.0, 0.1016, 0.0, 0.1016, 1.0, 0.1094, 1.0, 0.1094, 0.0, 0.1016, 0.0, 0.1094, 0.0, 0.1094, 1.0, 0.1016, 1.0, 0.1016, 0.0, 0.1094, 0.0, 0.1094, 0.0, 0.1016, 0.0, 0.125, 1.0, 0.125, 1.0, 0.125, 1.0, 0.125, 1.0, 0.1094, 0.0, 0.1094, 1.0, 0.1172, 1.0, 0.1172, 0.0, 0.1094, 0.0, 0.1172, 0.0, 0.1172, 1.0, 0.1094, 1.0, 0.1094, 0.0, 0.1172, 0.0, 0.1172, 0.0, 0.1094, 0.0, 0.02344, 0.0, 0.03125, 0.0, 0.03125, 0.0, 0.02344, 0.0, 0.02344, 0.0, 0.03125, 0.0, 0.03125, 1.0, 0.02344, 1.0, 0.02344, 0.0, 0.02344, 1.0, 0.03125, 1.0, 0.03125, 0.0, 0.03906, 1.0, 0.03125, 1.0, 0.03125, 1.0, 0.03906, 1.0, 0.05469, 1.0, 0.04688, 1.0, 0.04688, 1.0, 0.05469, 1.0, 0.03906, 0.0, 0.04688, 0.0, 0.04688, 0.0, 0.03906, 0.0, 0.03906, 0.0, 0.04688, 0.0, 0.04688, 1.0, 0.03906, 1.0, 0.03906, 0.0, 0.03906, 1.0, 0.04688, 1.0, 0.04688, 0.0, 0.007812, 0.0, 0.007812, 1.0, 0.01562, 1.0, 0.01562, 0.0, 0.007812, 0.0, 0.01562, 0.0, 0.01562, 1.0, 0.007812, 1.0, 0.007812, 0.0, 0.01562, 0.0, 0.01562, 0.0, 0.007812, 0.0, 0.02344, 1.0, 0.01562, 1.0, 0.01562, 1.0, 0.02344, 1.0, 0.0, 0.0, 0.007812, 0.0, 0.007812, 0.0, 0.0, 0.0, 0.0, 0.0, 0.007812, 0.0, 0.007812, 1.0, 0.0, 1.0, 0.0, 0.0, 0.0, 1.0, 0.007812, 1.0, 0.007812, 0.0, 0.01562, 1.0, 0.007812, 1.0, 0.007812, 1.0, 0.01562, 1.0, 0.02344, 1.0, 0.03125, 1.0, 0.03125, 1.0, 0.02344, 1.0, 0.01562, 0.0, 0.01562, 1.0, 0.02344, 1.0, 0.02344, 0.0, 0.01562, 0.0, 0.02344, 0.0, 0.02344, 1.0, 0.01562, 1.0, 0.01562, 0.0, 0.02344, 0.0, 0.02344, 0.0, 0.01562, 0.0, 0.07035, 0.0, 0.07812, 0.0, 0.07812, 0.0, 0.07035, 0.0, 0.07035, 0.0, 0.07812, 0.0, 0.07812, 1.0, 0.07035, 1.0, 0.07035, 0.0, 0.07035, 1.0, 0.07812, 1.0, 0.07812, 0.0, 0.08594, 1.0, 0.07812, 1.0, 0.07812, 1.0, 0.08594, 1.0, 0.03125, 0.0, 0.03125, 1.0, 0.03906, 1.0, 0.03906, 0.0, 0.03125, 0.0, 0.03906, 0.0, 0.03906, 1.0, 0.03125, 1.0, 0.03125, 0.0, 0.03906, 0.0, 0.03906, 0.0, 0.03125, 0.0, 0.05469, 1.0, 0.0625, 1.0, 0.0625, 1.0, 0.05469, 1.0, 0.1016, 1.0, 0.1094, 1.0, 0.1094, 1.0, 0.1016, 1.0, 0.04688, 0.0, 0.05469, 0.0, 0.05469, 0.0, 0.04688, 0.0, 0.04688, 0.0, 0.05469, 0.0, 0.05469, 1.0, 0.04688, 1.0, 0.04688, 0.0, 0.04688, 1.0, 0.05469, 1.0, 0.05469, 0.0, 0.0625, 0.0, 0.0625, 1.0, 0.07035, 1.0, 0.07035, 0.0, 0.0625, 0.0, 0.07035, 0.0, 0.07035, 1.0, 0.0625, 1.0, 0.0625, 0.0, 0.07035, 0.0, 0.07035, 0.0, 0.0625, 0.0, 0.0625, 1.0, 0.05469, 1.0, 0.05469, 1.0, 0.0625, 1.0, 0.1094, 1.0, 0.1016, 1.0, 0.1016, 1.0, 0.1094, 1.0, 0.07812, 0.0, 0.08594, 0.0, 0.08594, 0.0, 0.07812, 0.0, 0.07812, 0.0, 0.08594, 0.0, 0.08594, 1.0, 0.07812, 1.0, 0.07812, 0.0, 0.07812, 1.0, 0.08594, 1.0, 0.08594, 0.0, 0.09375, 0.0, 0.1016, 0.0, 0.1016, 0.0, 0.09375, 0.0, 0.09375, 0.0, 0.1016, 0.0, 0.1016, 1.0, 0.09375, 1.0, 0.09375, 0.0, 0.09375, 1.0, 0.1016, 1.0, 0.1016, 0.0, 0.07035, 1.0, 0.07812, 1.0, 0.07812, 1.0, 0.07035, 1.0, 1.0, 1.0, 0.9922, 1.0, 0.9922, 1.0, 1.0, 1.0, 1.0, 1.0, 0.9922, 1.0, 0.9922, 1.0, 1.0, 1.0, 1.0, 1.0, 1.0, 1.0, 1.0, 1.0, 1.0, 1.0, 0.9922, 1.0, 1.0, 1.0, 1.0, 1.0, 0.9922, 1.0, 0.9844, 1.0, 0.9766, 1.0, 0.9766, 1.0, 0.9844, 1.0, 0.9766, 1.0, 0.9844, 1.0, 0.9844, 1.0, 0.9766, 1.0, 0.9844, 1.0, 0.9844, 1.0, 0.9844, 1.0, 0.9844, 1.0, 0.9844, 1.0, 0.9766, 1.0, 0.9766, 1.0, 0.9844, 1.0, 0.9688, 1.0, 0.9609, 1.0, 0.9609, 1.0, 0.9688, 1.0, 0.9531, 1.0, 0.9453, 1.0, 0.9453, 1.0, 0.9531, 1.0, 0.9375, 1.0, 0.9297, 1.0, 0.9297, 1.0, 0.9375, 1.0, 0.9219, 1.0, 0.9141, 1.0, 0.9141, 1.0, 0.9219, 1.0, 0.9219, 1.0, 0.9219, 1.0, 0.9219, 1.0, 0.9219, 1.0, 0.9609, 1.0, 0.9688, 1.0, 0.9688, 1.0, 0.9609, 1.0, 0.9375, 1.0, 0.9297, 1.0, 0.9297, 1.0, 0.9375, 1.0, 0.9609, 1.0, 0.9609, 1.0, 0.9609, 1.0, 0.9609, 1.0, 0.9297, 1.0, 0.9375, 1.0, 0.9375, 1.0, 0.9297, 1.0, 0.9531, 1.0, 0.9531, 1.0, 0.9531, 1.0, 0.9531, 1.0, 0.9297, 1.0, 0.9297, 1.0, 0.9297, 1.0, 0.9297, 1.0, 0.9375, 1.0, 0.9375, 1.0, 0.9375, 1.0, 0.9375, 1.0, 0.9688, 1.0, 0.9688, 1.0, 0.9688, 1.0, 0.9688, 1.0, 0.9453, 1.0, 0.9453, 1.0, 0.9453, 1.0, 0.9453, 1.0, 0.9531, 1.0, 0.9453, 1.0, 0.9453, 1.0, 0.9531, 1.0, 0.9141, 1.0, 0.9141, 1.0, 0.9141, 1.0, 0.9141, 1.0, 0.9062, 1.0, 0.8984, 1.0, 0.8984, 1.0, 0.9062, 1.0, 0.8906, 1.0, 0.8828, 1.0, 0.8828, 1.0, 0.8906, 1.0, 0.875, 1.0, 0.8672, 1.0, 0.8672, 1.0, 0.875, 1.0, 0.8594, 1.0, 0.8516, 1.0, 0.8516, 1.0, 0.8594, 1.0, 0.8516, 1.0, 0.8516, 1.0, 0.8516, 1.0, 0.8516, 1.0, 0.875, 1.0, 0.875, 1.0, 0.875, 1.0, 0.875, 1.0, 0.8828, 1.0, 0.8906, 1.0, 0.8906, 1.0, 0.8828, 1.0, 0.8594, 1.0, 0.8516, 1.0, 0.8516, 1.0, 0.8594, 1.0, 0.9062, 1.0, 0.8984, 1.0, 0.8984, 1.0, 0.9062, 1.0, 0.8906, 1.0, 0.8906, 1.0, 0.8906, 1.0, 0.8906, 1.0, 0.8516, 1.0, 0.8594, 1.0, 0.8594, 1.0, 0.8516, 1.0, 0.8984, 1.0, 0.9062, 1.0, 0.9062, 1.0, 0.8984, 1.0, 0.875, 1.0, 0.8672, 1.0, 0.8672, 1.0, 0.875, 1.0, 0.8984, 1.0, 0.8984, 1.0, 0.8984, 1.0, 0.8984, 1.0, 0.8672, 1.0, 0.875, 1.0, 0.875, 1.0, 0.8672, 1.0, 0.8594, 1.0, 0.8594, 1.0, 0.8594, 1.0, 0.8594, 1.0, 0.8438, 1.0, 0.8359, 1.0, 0.8359, 1.0, 0.8438, 1.0, 0.8281, 1.0, 0.8203, 1.0, 0.8203, 1.0, 0.8281, 1.0, 0.8125, 1.0, 0.8047, 1.0, 0.8047, 1.0, 0.8125, 1.0, 0.7969, 1.0, 0.7891, 1.0, 0.7891, 1.0, 0.7969, 1.0, 0.8125, 1.0, 0.8047, 1.0, 0.8047, 1.0, 0.8125, 1.0, 0.8359, 1.0, 0.8359, 1.0, 0.8359, 1.0, 0.8359, 1.0, 0.8047, 1.0, 0.8125, 1.0, 0.8125, 1.0, 0.8047, 1.0, 0.8047, 1.0, 0.8047, 1.0, 0.8047, 1.0, 0.8047, 1.0, 0.8281, 1.0, 0.8281, 1.0, 0.8281, 1.0, 0.8281, 1.0, 0.8203, 1.0, 0.8203, 1.0, 0.8203, 1.0, 0.8203, 1.0, 0.8438, 1.0, 0.8438, 1.0, 0.8438, 1.0, 0.8438, 1.0, 0.8281, 1.0, 0.8203, 1.0, 0.8203, 1.0, 0.8281, 1.0, 0.7891, 1.0, 0.7891, 1.0, 0.7891, 1.0, 0.7891, 1.0, 0.8203, 1.0, 0.8281, 1.0, 0.8281, 1.0, 0.8203, 1.0, 0.7969, 1.0, 0.7891, 1.0, 0.7891, 1.0, 0.7969, 1.0, 0.8438, 1.0, 0.8359, 1.0, 0.8359, 1.0, 0.8438, 1.0, 0.7812, 1.0, 0.7734, 1.0, 0.7734, 1.0, 0.7812, 1.0, 0.7656, 1.0, 0.7578, 1.0, 0.7578, 1.0, 0.7656, 1.0, 0.75, 1.0, 0.7422, 1.0, 0.7422, 1.0, 0.75, 1.0, 0.7344, 1.0, 0.7266, 1.0, 0.7266, 1.0, 0.7344, 1.0, 0.7188, 1.0, 0.7109, 1.0, 0.7109, 1.0, 0.7188, 1.0, 0.7031, 1.0, 0.6953, 1.0, 0.6953, 1.0, 0.7031, 1.0, 0.7812, 1.0, 0.7812, 1.0, 0.7812, 1.0, 0.7812, 1.0, 0.7812, 1.0, 0.7734, 1.0, 0.7734, 1.0, 0.7812, 1.0, 0.6953, 1.0, 0.6953, 1.0, 0.6953, 1.0, 0.6953, 1.0, 0.7266, 1.0, 0.7344, 1.0, 0.7344, 1.0, 0.7266, 1.0, 0.7031, 1.0, 0.6953, 1.0, 0.6953, 1.0, 0.7031, 1.0, 0.7188, 1.0, 0.7188, 1.0, 0.7188, 1.0, 0.7188, 1.0, 0.7734, 1.0, 0.7812, 1.0, 0.7812, 1.0, 0.7734, 1.0, 0.75, 1.0, 0.7422, 1.0, 0.7422, 1.0, 0.75, 1.0, 0.75, 1.0, 0.75, 1.0, 0.75, 1.0, 0.75, 1.0, 0.6953, 1.0, 0.7031, 1.0, 0.7031, 1.0, 0.6953, 1.0, 0.7734, 1.0, 0.7734, 1.0, 0.7734, 1.0, 0.7734, 1.0, 0.7422, 1.0, 0.75, 1.0, 0.75, 1.0, 0.7422, 1.0, 0.7656, 1.0, 0.7656, 1.0, 0.7656, 1.0, 0.7656, 1.0, 0.7188, 1.0, 0.7109, 1.0, 0.7109, 1.0, 0.7188, 1.0, 0.7422, 1.0, 0.7422, 1.0, 0.7422, 1.0, 0.7422, 1.0, 0.7109, 1.0, 0.7188, 1.0, 0.7188, 1.0, 0.7109, 1.0, 0.7344, 1.0, 0.7344, 1.0, 0.7344, 1.0, 0.7344, 1.0, 0.7109, 1.0, 0.7109, 1.0, 0.7109, 1.0, 0.7109, 1.0, 0.6875, 1.0, 0.6797, 1.0, 0.6797, 1.0, 0.6875, 1.0, 0.6719, 1.0, 0.6641, 1.0, 0.6641, 1.0, 0.6719, 1.0, 0.6562, 1.0, 0.6484, 1.0, 0.6484, 1.0, 0.6562, 1.0, 0.6406, 1.0, 0.6328, 1.0, 0.6328, 1.0, 0.6406, 1.0, 0.625, 1.0, 0.6172, 1.0, 0.6172, 1.0, 0.625, 1.0, 0.6094, 1.0, 0.6016, 1.0, 0.6016, 1.0, 0.6094, 1.0, 0.6016, 1.0, 0.6094, 1.0, 0.6094, 1.0, 0.6016, 1.0, 0.625, 1.0, 0.6172, 1.0, 0.6172, 1.0, 0.625, 1.0, 0.6094, 1.0, 0.6094, 1.0, 0.6094, 1.0, 0.6094, 1.0, 0.6641, 1.0, 0.6641, 1.0, 0.6641, 1.0, 0.6641, 1.0, 0.6172, 1.0, 0.625, 1.0, 0.625, 1.0, 0.6172, 1.0, 0.6719, 1.0, 0.6641, 1.0, 0.6641, 1.0, 0.6719, 1.0, 0.625, 1.0, 0.625, 1.0, 0.625, 1.0, 0.625, 1.0, 0.6719, 1.0, 0.6719, 1.0, 0.6719, 1.0, 0.6719, 1.0, 0.6172, 1.0, 0.6172, 1.0, 0.6172, 1.0, 0.6172, 1.0, 0.6328, 1.0, 0.6328, 1.0, 0.6328, 1.0, 0.6328, 1.0, 0.6641, 1.0, 0.6719, 1.0, 0.6719, 1.0, 0.6641, 1.0, 0.6406, 1.0, 0.6328, 1.0, 0.6328, 1.0, 0.6406, 1.0, 0.6875, 1.0, 0.6797, 1.0, 0.6797, 1.0, 0.6875, 1.0, 0.6328, 1.0, 0.6406, 1.0, 0.6406, 1.0, 0.6328, 1.0, 0.6562, 1.0, 0.6562, 1.0, 0.6562, 1.0, 0.6562, 1.0, 0.6797, 1.0, 0.6875, 1.0, 0.6875, 1.0, 0.6797, 1.0, 0.6562, 1.0, 0.6484, 1.0, 0.6484, 1.0, 0.6562, 1.0, 0.6406, 1.0, 0.6406, 1.0, 0.6406, 1.0, 0.6406, 1.0, 0.5938, 1.0, 0.5857, 1.0, 0.5857, 1.0, 0.5938, 1.0, 0.5781, 1.0, 0.5703, 1.0, 0.5703, 1.0, 0.5781, 1.0, 0.5625, 1.0, 0.5548, 1.0, 0.5548, 1.0, 0.5625, 1.0, 0.5469, 1.0, 0.5391, 1.0, 0.5391, 1.0, 0.5469, 1.0, 0.5312, 1.0, 0.5234, 1.0, 0.5234, 1.0, 0.5312, 1.0, 0.5156, 1.0, 0.5078, 1.0, 0.5078, 1.0, 0.5156, 1.0, 0.5703, 1.0, 0.5703, 1.0, 0.5703, 1.0, 0.5703, 1.0, 0.5781, 1.0, 0.5703, 1.0, 0.5703, 1.0, 0.5781, 1.0, 0.5234, 1.0, 0.5234, 1.0, 0.5234, 1.0, 0.5234, 1.0, 0.5312, 1.0, 0.5312, 1.0, 0.5312, 1.0, 0.5312, 1.0, 0.5938, 1.0, 0.5938, 1.0, 0.5938, 1.0, 0.5938, 1.0, 0.5703, 1.0, 0.5781, 1.0, 0.5781, 1.0, 0.5703, 1.0, 0.5938, 1.0, 0.5857, 1.0, 0.5857, 1.0, 0.5938, 1.0, 0.5156, 1.0, 0.5156, 1.0, 0.5156, 1.0, 0.5156, 1.0, 0.5857, 1.0, 0.5938, 1.0, 0.5938, 1.0, 0.5857, 1.0, 0.5391, 1.0, 0.5391, 1.0, 0.5391, 1.0, 0.5391, 1.0, 0.5625, 1.0, 0.5625, 1.0, 0.5625, 1.0, 0.5625, 1.0, 0.5469, 1.0, 0.5391, 1.0, 0.5391, 1.0, 0.5469, 1.0, 0.5857, 1.0, 0.5857, 1.0, 0.5857, 1.0, 0.5857, 1.0, 0.5078, 1.0, 0.5078, 1.0, 0.5078, 1.0, 0.5078, 1.0, 0.5391, 1.0, 0.5469, 1.0, 0.5469, 1.0, 0.5391, 1.0, 0.5156, 1.0, 0.5078, 1.0, 0.5078, 1.0, 0.5156, 1.0, 0.5625, 1.0, 0.5548, 1.0, 0.5548, 1.0, 0.5625, 1.0, 0.5781, 1.0, 0.5781, 1.0, 0.5781, 1.0, 0.5781, 1.0, 0.5, 1.0, 0.4924, 1.0, 0.4924, 1.0, 0.5, 1.0, 0.4848, 1.0, 0.4768, 1.0, 0.4768, 1.0, 0.4848, 1.0, 0.4688, 1.0, 0.4609, 1.0, 0.4609, 1.0, 0.4688, 1.0, 0.4531, 1.0, 0.4453, 1.0, 0.4453, 1.0, 0.4531, 1.0, 0.4375, 1.0, 0.4297, 1.0, 0.4297, 1.0, 0.4375, 1.0, 0.4848, 1.0, 0.4768, 1.0, 0.4768, 1.0, 0.4848, 1.0, 0.4531, 1.0, 0.4531, 1.0, 0.4531, 1.0, 0.4531, 1.0, 0.4768, 1.0, 0.4848, 1.0, 0.4848, 1.0, 0.4768, 1.0, 0.4453, 1.0, 0.4453, 1.0, 0.4453, 1.0, 0.4453, 1.0, 0.5, 1.0, 0.4924, 1.0, 0.4924, 1.0, 0.5, 1.0, 0.5, 1.0, 0.5, 1.0, 0.5, 1.0, 0.5, 1.0, 0.4531, 1.0, 0.4453, 1.0, 0.4453, 1.0, 0.4531, 1.0, 0.4924, 1.0, 0.5, 1.0, 0.5, 1.0, 0.4924, 1.0, 0.4453, 1.0, 0.4531, 1.0, 0.4531, 1.0, 0.4453, 1.0, 0.4848, 1.0, 0.4848, 1.0, 0.4848, 1.0, 0.4848, 1.0, 0.4375, 1.0, 0.4375, 1.0, 0.4375, 1.0, 0.4375, 1.0, 0.4688, 1.0, 0.4609, 1.0, 0.4609, 1.0, 0.4688, 1.0, 0.4924, 1.0, 0.4924, 1.0, 0.4924, 1.0, 0.4924, 1.0, 0.4609, 1.0, 0.4688, 1.0, 0.4688, 1.0, 0.4609, 1.0, 0.4375, 1.0, 0.4297, 1.0, 0.4297, 1.0, 0.4375, 1.0, 0.4219, 1.0, 0.4141, 1.0, 0.4141, 1.0, 0.4219, 1.0, 0.4062, 1.0, 0.3984, 1.0, 0.3984, 1.0, 0.4062, 1.0, 0.3906, 1.0, 0.3828, 1.0, 0.3828, 1.0, 0.3906, 1.0, 0.375, 1.0, 0.3672, 1.0, 0.3672, 1.0, 0.375, 1.0, 0.3594, 1.0, 0.3516, 1.0, 0.3516, 1.0, 0.3594, 1.0, 0.3594, 1.0, 0.3516, 1.0, 0.3516, 1.0, 0.3594, 1.0, 0.4062, 1.0, 0.4062, 1.0, 0.4062, 1.0, 0.4062, 1.0, 0.3984, 1.0, 0.4062, 1.0, 0.4062, 1.0, 0.3984, 1.0, 0.3516, 1.0, 0.3594, 1.0, 0.3594, 1.0, 0.3516, 1.0, 0.375, 1.0, 0.3672, 1.0, 0.3672, 1.0, 0.375, 1.0, 0.3984, 1.0, 0.3984, 1.0, 0.3984, 1.0, 0.3984, 1.0, 0.3672, 1.0, 0.375, 1.0, 0.375, 1.0, 0.3672, 1.0, 0.375, 1.0, 0.375, 1.0, 0.375, 1.0, 0.375, 1.0, 0.3594, 1.0, 0.3594, 1.0, 0.3594, 1.0, 0.3594, 1.0, 0.3672, 1.0, 0.3672, 1.0, 0.3672, 1.0, 0.3672, 1.0, 0.4141, 1.0, 0.4141, 1.0, 0.4141, 1.0, 0.4141, 1.0, 0.4219, 1.0, 0.4141, 1.0, 0.4141, 1.0, 0.4219, 1.0, 0.3906, 1.0, 0.3906, 1.0, 0.3906, 1.0, 0.3906, 1.0, 0.4141, 1.0, 0.4219, 1.0, 0.4219, 1.0, 0.4141, 1.0, 0.3828, 1.0, 0.3828, 1.0, 0.3828, 1.0, 0.3828, 1.0, 0.3438, 1.0, 0.3359, 1.0, 0.3359, 1.0, 0.3438, 1.0, 0.3281, 1.0, 0.3203, 1.0, 0.3203, 1.0, 0.3281, 1.0, 0.3125, 1.0, 0.3047, 1.0, 0.3047, 1.0, 0.3125, 1.0, 0.2969, 1.0, 0.2891, 1.0, 0.2891, 1.0, 0.2969, 1.0, 0.2812, 1.0, 0.2734, 1.0, 0.2734, 1.0, 0.2812, 1.0, 0.2656, 1.0, 0.2578, 1.0, 0.2578, 1.0, 0.2656, 1.0, 0.25, 1.0, 0.2422, 1.0, 0.2422, 1.0, 0.25, 1.0, 0.25, 1.0, 0.2422, 1.0, 0.2422, 1.0, 0.25, 1.0, 0.2422, 1.0, 0.25, 1.0, 0.25, 1.0, 0.2422, 1.0, 0.3281, 1.0, 0.3203, 1.0, 0.3203, 1.0, 0.3281, 1.0, 0.25, 1.0, 0.25, 1.0, 0.25, 1.0, 0.25, 1.0, 0.2422, 1.0, 0.2422, 1.0, 0.2422, 1.0, 0.2422, 1.0, 0.3203, 1.0, 0.3281, 1.0, 0.3281, 1.0, 0.3203, 1.0, 0.2578, 1.0, 0.2578, 1.0, 0.2578, 1.0, 0.2578, 1.0, 0.2812, 1.0, 0.2734, 1.0, 0.2734, 1.0, 0.2812, 1.0, 0.3125, 1.0, 0.3125, 1.0, 0.3125, 1.0, 0.3125, 1.0, 0.2734, 1.0, 0.2812, 1.0, 0.2812, 1.0, 0.2734, 1.0, 0.2734, 1.0, 0.2734, 1.0, 0.2734, 1.0, 0.2734, 1.0, 0.2891, 1.0, 0.2891, 1.0, 0.2891, 1.0, 0.2891, 1.0, 0.3281, 1.0, 0.3281, 1.0, 0.3281, 1.0, 0.3281, 1.0, 0.3125, 1.0, 0.3047, 1.0, 0.3047, 1.0, 0.3125, 1.0, 0.2812, 1.0, 0.2812, 1.0, 0.2812, 1.0, 0.2812, 1.0, 0.3047, 1.0, 0.3125, 1.0, 0.3125, 1.0, 0.3047, 1.0, 0.3047, 1.0, 0.3047, 1.0, 0.3047, 1.0, 0.3047, 1.0, 0.3203, 1.0, 0.3203, 1.0, 0.3203, 1.0, 0.3203, 1.0, 0.3438, 1.0, 0.3359, 1.0, 0.3359, 1.0, 0.3438, 1.0, 0.3438, 1.0, 0.3438, 1.0, 0.3438, 1.0, 0.3438, 1.0, 0.2656, 1.0, 0.2578, 1.0, 0.2578, 1.0, 0.2656, 1.0, 0.2344, 1.0, 0.2266, 1.0, 0.2266, 1.0, 0.2344, 1.0, 0.2188, 1.0, 0.2109, 1.0, 0.2109, 1.0, 0.2188, 1.0, 0.2031, 1.0, 0.1953, 1.0, 0.1953, 1.0, 0.2031, 1.0, 0.1875, 1.0, 0.1796, 1.0, 0.1796, 1.0, 0.1875, 1.0, 0.1716, 1.0, 0.1639, 1.0, 0.1639, 1.0, 0.1716, 1.0, 0.1562, 1.0, 0.1484, 1.0, 0.1484, 1.0, 0.1562, 1.0, 0.1406, 1.0, 0.1328, 1.0, 0.1328, 1.0, 0.1406, 1.0, 0.2109, 1.0, 0.2109, 1.0, 0.2109, 1.0, 0.2109, 1.0, 0.2266, 1.0, 0.2266, 1.0, 0.2266, 1.0, 0.2266, 1.0, 0.1716, 1.0, 0.1639, 1.0, 0.1639, 1.0, 0.1716, 1.0, 0.1639, 1.0, 0.1716, 1.0, 0.1716, 1.0, 0.1639, 1.0, 0.1716, 1.0, 0.1716, 1.0, 0.1716, 1.0, 0.1716, 1.0, 0.1406, 1.0, 0.1406, 1.0, 0.1406, 1.0, 0.1406, 1.0, 0.2031, 1.0, 0.1953, 1.0, 0.1953, 1.0, 0.2031, 1.0, 0.1875, 1.0, 0.1875, 1.0, 0.1875, 1.0, 0.1875, 1.0, 0.1953, 1.0, 0.2031, 1.0, 0.2031, 1.0, 0.1953, 1.0, 0.1328, 1.0, 0.1328, 1.0, 0.1328, 1.0, 0.1328, 1.0, 0.1562, 1.0, 0.1484, 1.0, 0.1484, 1.0, 0.1562, 1.0, 0.1484, 1.0, 0.1562, 1.0, 0.1562, 1.0, 0.1484, 1.0, 0.2344, 1.0, 0.2266, 1.0, 0.2266, 1.0, 0.2344, 1.0, 0.1484, 1.0, 0.1484, 1.0, 0.1484, 1.0, 0.1484, 1.0, 0.2266, 1.0, 0.2344, 1.0, 0.2344, 1.0, 0.2266, 1.0, 0.1639, 1.0, 0.1639, 1.0, 0.1639, 1.0, 0.1639, 1.0, 0.2344, 1.0, 0.2344, 1.0, 0.2344, 1.0, 0.2344, 1.0, 0.2031, 1.0, 0.2031, 1.0, 0.2031, 1.0, 0.2031, 1.0, 0.1875, 1.0, 0.1796, 1.0, 0.1796, 1.0, 0.1875, 1.0, 0.1562, 1.0, 0.1562, 1.0, 0.1562, 1.0, 0.1562, 1.0, 0.1796, 1.0, 0.1875, 1.0, 0.1875, 1.0, 0.1796, 1.0, 0.125, 1.0, 0.1172, 1.0, 0.1172, 1.0, 0.125, 1.0, 0.04688, 1.0, 0.03906, 1.0, 0.03906, 1.0, 0.04688, 1.0, 0.0625, 1.0, 0.05469, 1.0, 0.05469, 1.0, 0.0625, 1.0, 0.07812, 1.0, 0.07035, 1.0, 0.07035, 1.0, 0.07812, 1.0, 0.09375, 1.0, 0.08594, 1.0, 0.08594, 1.0, 0.09375, 1.0, 0.1094, 1.0, 0.1016, 1.0, 0.1016, 1.0, 0.1094, 1.0, 0.09375, 1.0, 0.08594, 1.0, 0.08594, 1.0, 0.09375, 1.0, 0.05469, 1.0, 0.05469, 1.0, 0.05469, 1.0, 0.05469, 1.0, 0.08594, 1.0, 0.09375, 1.0, 0.09375, 1.0, 0.08594, 1.0, 0.125, 1.0, 0.1172, 1.0, 0.1172, 1.0, 0.125, 1.0, 0.08594, 1.0, 0.08594, 1.0, 0.08594, 1.0, 0.08594, 1.0, 0.1172, 1.0, 0.125, 1.0, 0.125, 1.0, 0.1172, 1.0, 0.07812, 1.0, 0.07812, 1.0, 0.07812, 1.0, 0.07812, 1.0, 0.1094, 1.0, 0.1094, 1.0, 0.1094, 1.0, 0.1094, 1.0, 0.09375, 1.0, 0.09375, 1.0, 0.09375, 1.0, 0.09375, 1.0, 0.03906, 1.0, 0.03906, 1.0, 0.03906, 1.0, 0.03906, 1.0, 0.1172, 1.0, 0.1172, 1.0, 0.1172, 1.0, 0.1172, 1.0, 0.04688, 1.0, 0.03906, 1.0, 0.03906, 1.0, 0.04688, 1.0, 0.07035, 1.0, 0.07035, 1.0, 0.07035, 1.0, 0.07035, 1.0, 0.04688, 1.0, 0.04688, 1.0, 0.04688, 1.0, 0.04688, 1.0, 0.03906, 1.0, 0.04688, 1.0, 0.04688, 1.0, 0.03906, 1.0, 0.07812, 1.0, 0.07035, 1.0, 0.07035, 1.0, 0.07812, 1.0, 0.0625, 1.0, 0.0625, 1.0, 0.0625, 1.0, 0.0625, 1.0, 0.1016, 1.0, 0.1016, 1.0, 0.1016, 1.0, 0.1016, 1.0, 0.01562, 1.0, 0.007812, 1.0, 0.007812, 1.0, 0.01562, 1.0, 0.03125, 1.0, 0.02344, 1.0, 0.02344, 1.0, 0.03125, 1.0, 0.007812, 1.0, 0.007812, 1.0, 0.007812, 1.0, 0.007812, 1.0, 0.03125, 1.0, 0.03125, 1.0, 0.03125, 1.0, 0.03125, 1.0, 0.02344, 1.0, 0.02344, 1.0, 0.02344, 1.0, 0.02344, 1.0, 0.007812, 1.0, 0.01562, 1.0, 0.01562, 1.0, 0.007812, 1.0, 0.03125, 1.0, 0.02344, 1.0, 0.02344, 1.0, 0.03125, 1.0, 0.01562, 1.0, 0.01562, 1.0, 0.01562, 1.0, 0.01562, 1.0])
me_plane.use_remesh_fix_poles = True
me_plane.use_remesh_preserve_attributes = False
me_plane.use_mirror_vertex_groups = False
me_plane.update()
me_plane_001 = bpy.data.meshes.new('Plane.001')
me_plane_001.from_pydata([(-1.0, -1.0, 0.0), (1.0, -1.0, 0.0), (-1.0, 1.0, 0.0), (1.0, 1.0, 0.0), (-1.0, 1.0, 0.02251), (-1.0, -1.0, 0.02251), (1.0, -1.0, 0.02251), (1.0, 1.0, 0.02251)], [], [(0, 2, 3, 1), (5, 6, 7, 4), (1, 3, 7, 6), (2, 0, 5, 4), (3, 2, 4, 7), (0, 1, 6, 5)])
_uv = me_plane_001.uv_layers.new(name='UVMap')
_uv.uv.foreach_set('vector', [0.0, 0.0, 0.0, 1.0, 1.0, 1.0, 1.0, 0.0, 0.0, 0.0, 1.0, 0.0, 1.0, 1.0, 0.0, 1.0, 1.0, 0.0, 1.0, 1.0, 1.0, 1.0, 1.0, 0.0, 0.0, 1.0, 0.0, 0.0, 0.0, 0.0, 0.0, 1.0, 1.0, 1.0, 0.0, 1.0, 0.0, 1.0, 1.0, 1.0, 0.0, 0.0, 1.0, 0.0, 1.0, 0.0, 0.0, 0.0])
me_plane_001.use_remesh_fix_poles = True
me_plane_001.use_remesh_preserve_attributes = False
me_plane_001.use_mirror_vertex_groups = False
me_plane_001.update()

# ---- objects
ob_plane = bpy.data.objects.new('Plane', me_plane)
ob_railway = bpy.data.objects.new('railway', me_plane_001)

# ---- transforms, parenting, visibility, modifiers, constraints
ob_plane.parent = ob_railway
ob_plane.matrix_parent_inverse = Matrix(((0.025, -0.0, 0.0, -2.152e-05), (-0.0, 7.143, -0.0, -16.36), (0.0, -0.0, 0.2155, -0.1262), (-0.0, 0.0, -0.0, 1.0)))
ob_plane.location = (-0.01045, -1.924, 0.5777)
ob_plane.scale = (40.0, 0.14, 3.69)
ob_plane.lineart.crease_threshold = 0.0
ob_railway.location = (0.0008608, 2.291, 0.5856)
ob_railway.scale = (40.0, 0.14, 4.64)
ob_railway.lineart.crease_threshold = 0.0

# ---- collection membership
col_collection.objects.link(ob_plane)
col_collection.objects.link(ob_railway)

# ---- scene / render settings (as saved in the file)
scene.frame_start = 1; scene.frame_end = 250; scene.frame_set(1)
scene.render.engine = 'BLENDER_EEVEE_NEXT'
scene.cycles.use_denoising = False
scene.cycles.samples = 128
scene.cycles.sampling_pattern = 'TABULATED_SOBOL'
scene.cycles.use_adaptive_sampling = False
scene.cycles.use_light_tree = False
scene.view_settings.view_transform = 'Filmic'
bpy.context.view_layer.update()

# ---- added for rendering (the .blend has no active camera and no usable light): camera, sun
cam_auto = bpy.data.cameras.new('AutoCamera')
cam_auto.lens = 50.0
cam_auto.sensor_width = 36.0
cam_auto.clip_end = 1301.24
ob_auto_camera = bpy.data.objects.new('AutoCamera', cam_auto)
scene.collection.objects.link(ob_auto_camera)
ob_auto_camera.location = (74.1404, -88.7907, 59.9501)
ob_auto_camera.rotation_euler = (1.09748, -7.21219e-08, 0.694738)
scene.camera = ob_auto_camera
light_auto_sun = bpy.data.lights.new('AutoSun', 'SUN')
light_auto_sun.energy = 3.0
light_auto_sun.angle = 0.0523599
ob_auto_sun = bpy.data.objects.new('AutoSun', light_auto_sun)
scene.collection.objects.link(ob_auto_sun)
ob_auto_sun.rotation_euler = (0.872665, 0.174533, 0.523599)
bpy.context.view_layer.update()
